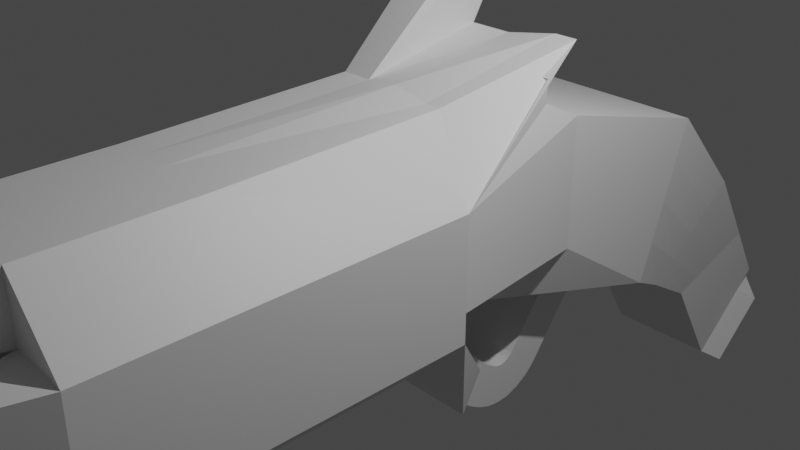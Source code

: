 # Source: GAME_GYN.blend  (saved by Blender 3.6.13; exported with 4.5.12 LTS)
import bpy
from mathutils import Matrix  # noqa: F401  (used for matrix-valued properties, if any)

bpy.ops.wm.read_factory_settings(use_empty=True)
scene = bpy.context.scene
scene.name = 'Scene'

# ---- collections
col_collection = bpy.data.collections.new('Collection'); scene.collection.children.link(col_collection)

# ---- materials (node trees are filled in below, after node groups)
mat_material = bpy.data.materials.new('Material')
mat_material.alpha_threshold = 0.0
mat_material.use_transparent_shadow = False
mat_material.roughness = 0.5
mat_material.line_color = (0.0, 0.0, 0.0, 1.0)

# ---- material node trees
mat_material.use_nodes = True; mat_material.node_tree.nodes.clear()
_N = mat_material.node_tree.nodes; _L = mat_material.node_tree.links
n0 = _N.new('ShaderNodeOutputMaterial'); n0.name = 'Material Output'; n0.location = (300, 300)
n1 = _N.new('ShaderNodeBsdfPrincipled'); n1.name = 'Principled BSDF'; n1.location = (10, 300)
n1.distribution = 'GGX'
n1.subsurface_method = 'RANDOM_WALK_SKIN'
n1.inputs[3].default_value = 1.45
n1.inputs[27].default_value = (0.0, 0.0, 0.0, 1.0)
n1.inputs[28].default_value = 1.0
_L.new(n1.outputs[0], n0.inputs[0])
n0.is_active_output = True

# ---- world
world_world = bpy.data.worlds.new('World'); scene.world = world_world
world_world.use_nodes = True; world_world.node_tree.nodes.clear()
_N = world_world.node_tree.nodes; _L = world_world.node_tree.links
n0 = _N.new('ShaderNodeOutputWorld'); n0.name = 'World Output'; n0.location = (300, 300)
n1 = _N.new('ShaderNodeBackground'); n1.name = 'Background'; n1.location = (10, 300)
n1.inputs[0].default_value = (0.05088, 0.05088, 0.05088, 1.0)
_L.new(n1.outputs[0], n0.inputs[0])
n0.is_active_output = True
world_world.color = (0.05088, 0.05088, 0.05088)
world_world.use_sun_shadow = False
world_world.sun_shadow_jitter_overblur = 0.0

# ---- cameras
cam_camera = bpy.data.cameras.new('Camera')
cam_camera.clip_end = 100.0
cam_camera.ortho_scale = 7.314

# ---- lights
light_light = bpy.data.lights.new('Light', 'POINT')
light_light.transmission_factor = 0.0
light_light.energy = 1000.0
light_light.shadow_soft_size = 0.1
light_light.shadow_maximum_resolution = 0.006
light_light.use_absolute_resolution = True

# ---- meshes
me_cube = bpy.data.meshes.new('Cube')
me_cube.from_pydata([(1.0, 1.5, 1.0), (0.6746, -0.08685, -0.6885), (0.6746, -3.092, 0.6733), (0.6746, -2.64, -0.6885), (-1.0, 1.5, 1.0), (-0.6872, -0.08685, -0.6885), (-0.6872, -3.092, 0.6733), (-0.6872, -2.64, -0.6885), (0.6746, -2.64, 1.354), (-0.6872, -2.64, 1.354), (0.5935, -0.04779, 1.358), (-0.7315, -0.04779, 1.391), (-0.6872, -0.4273, -1.369), (-0.6872, -2.64, -1.369), (0.6746, -0.4273, -1.369), (0.6746, -2.64, -1.369), (0.8226, 4.921, -3.386), (-0.5221, 4.921, -3.386), (0.8226, 5.91, -2.475), (-0.5221, 5.91, -2.475), (-1.368, -0.4273, -0.6885), (-1.368, -1.789, -0.6885), (-1.368, -2.667, 0.6733), (-1.368, -0.4273, 0.6733), (1.355, -0.4273, 0.6733), (1.355, -0.4273, -0.6885), (1.355, -2.667, 0.6733), (1.355, -1.789, -0.6885), (-0.6872, -5.194, -0.6885), (-0.6872, -4.369, 0.6733), (-1.368, -5.194, -0.6885), (-1.368, -4.369, 0.6733), (-0.6872, -0.4273, -1.369), (0.6746, -0.4273, -1.369), (-1.0, 3.56, 0.4289), (-0.5221, 5.473, -1.765), (-0.5221, 4.197, -2.19), (-1.0, 2.952, -1.476), (0.8226, 4.197, -2.19), (1.0, 2.952, -1.476), (1.0, 3.56, 0.4289), (0.8226, 5.473, -1.765), (0.6746, -4.369, 0.6733), (0.6746, -5.194, -0.6885), (1.355, -4.369, 0.6733), (1.355, -5.194, -0.6885), (0.6746, -4.342, 0.6733), (-0.6872, -4.342, 0.6733), (0.6746, -4.342, 1.354), (-0.6872, -4.342, 1.354), (-0.6872, -4.342, -0.6885), (0.6746, -4.342, -0.6885), (-0.6872, -4.342, -1.369), (0.6746, -4.342, -1.369), (-1.0, 1.0, 1.25), (-1.0, 1.0, 1.5), (-1.0, 1.557, 1.75), (0.881, 1.557, 1.744), (1.0, 1.0, 1.5), (1.0, 1.0, 1.25), (0.6746, -5.194, 0.8435), (0.6746, -5.194, 1.014), (0.6746, -5.194, 1.184), (-0.6872, -5.194, 1.184), (-0.6872, -5.194, 1.014), (-0.6872, -5.194, 0.8435), (1.0, 1.5, 0.5), (1.0, 1.5, 0.0), (1.0, 1.5, -0.5), (-0.6872, -2.667, -0.3481), (-0.6872, -2.667, -0.007626), (-0.6872, -2.667, 0.3328), (0.6746, -2.667, 0.3328), (0.6746, -2.667, -0.007626), (0.6746, -2.667, -0.3481), (-1.0, 1.5, 0.5), (-1.0, 1.5, 0.0), (-1.0, 1.5, -0.5), (0.8226, 5.663, -2.703), (0.8226, 5.416, -2.931), (0.8226, 5.168, -3.159), (-0.5221, 5.663, -2.703), (-0.5221, 5.416, -2.931), (-0.5221, 5.168, -3.159), (-1.368, -2.667, -0.3481), (-1.368, -2.667, -0.007626), (-1.368, -2.667, 0.3328), (-1.368, -0.4273, 0.3328), (-1.368, -0.4273, -0.007626), (-1.368, -0.4273, -0.3481), (1.355, -0.4273, 0.3328), (1.355, -0.4273, -0.007626), (1.355, -0.4273, -0.3481), (1.355, -2.667, 0.3328), (1.355, -2.667, -0.007626), (1.355, -2.667, -0.3481), (-0.6872, -4.369, -0.3481), (-0.6872, -4.369, -0.007626), (-0.6872, -4.369, 0.3328), (-1.368, -4.369, -0.3481), (-1.368, -4.369, -0.007626), (-1.368, -4.369, 0.3328), (1.0, 3.104, -1.0), (1.0, 3.256, -0.5238), (1.0, 3.408, -0.04747), (0.8226, 4.516, -2.084), (0.8226, 4.835, -1.977), (0.8226, 5.154, -1.871), (-1.0, 3.408, -0.04747), (-1.0, 3.256, -0.5238), (-1.0, 3.104, -1.0), (-0.5221, 5.154, -1.871), (-0.5221, 4.835, -1.977), (-0.5221, 4.516, -2.084), (0.6746, -4.369, 0.3328), (0.6746, -4.369, -0.007626), (0.6746, -4.369, -0.3481), (1.355, -4.369, 0.3328), (1.355, -4.369, -0.007626), (1.355, -4.369, -0.3481), (1.0, 0.1965, -1.435), (1.0, 0.07593, -1.654), (1.0, -0.04467, -1.873), (-1.0, -0.04467, -1.873), (-1.0, 0.07593, -1.654), (-1.0, 0.1965, -1.435), (-0.6872, -5.194, -0.8587), (-0.6872, -5.194, -1.029), (-0.6872, -5.194, -1.199), (0.6746, -5.194, -1.199), (0.6746, -5.194, -1.029), (0.6746, -5.194, -0.8587), (0.5, 1.5, -1.0), (0.0, 1.5, -1.0), (-0.5, 1.5, -1.0), (0.3341, -2.64, 0.6733), (-0.006331, -2.64, 0.6733), (-0.3468, -2.64, 0.6733), (-0.3468, -2.64, -0.6885), (-0.006331, -2.64, -0.6885), (0.3341, -2.64, -0.6885), (-0.5, 1.5, 1.0), (0.0, 1.5, 1.0), (0.5, 1.5, 1.0), (0.3341, -2.64, 1.354), (-0.006331, -2.64, 1.354), (-0.3468, -2.64, 1.354), (-0.3806, -0.04779, 1.393), (-0.006331, -0.04779, 1.439), (0.4152, -0.04779, 1.358), (0.3341, -0.4273, -1.369), (-0.006331, -0.4273, -1.369), (-0.3468, -0.4273, -1.369), (-0.3468, -2.64, -1.369), (-0.006331, -2.64, -1.369), (0.3341, -2.64, -1.369), (0.4864, 4.921, -3.386), (0.1503, 4.921, -3.386), (-0.1859, 4.921, -3.386), (-0.1859, 5.91, -2.475), (0.1503, 5.91, -2.475), (0.4864, 5.91, -2.475), (0.5, 3.56, 0.4289), (0.0, 3.56, 0.4289), (-0.5, 3.56, 0.4289), (0.4864, 5.473, -1.765), (0.1503, 5.473, -1.765), (-0.1859, 5.473, -1.765), (-0.5, 2.952, -1.476), (0.0, 2.952, -1.476), (0.5, 2.952, -1.476), (-0.1859, 4.197, -2.19), (0.1503, 4.197, -2.19), (0.4864, 4.197, -2.19), (0.3341, -4.342, 0.6733), (-0.006331, -4.342, 0.6733), (-0.3468, -4.342, 0.6733), (0.3341, -4.342, 1.354), (-0.006331, -4.342, 1.354), (-0.3468, -4.342, 1.354), (-0.3468, -4.342, -0.6885), (-0.006331, -4.342, -0.6885), (0.3341, -4.342, -0.6885), (-0.3468, -4.342, -1.369), (-0.006331, -4.342, -1.369), (0.3341, -4.342, -1.369), (0.3341, -5.194, 0.8435), (-0.006331, -5.194, 0.8435), (-0.3468, -5.194, 0.8435), (0.3341, -5.194, 1.014), (-0.006331, -5.194, 1.014), (-0.3468, -5.194, 1.014), (0.3341, -5.194, 1.184), (-0.006331, -5.194, 1.184), (-0.3468, -5.194, 1.184), (-0.5, 1.0, 1.25), (0.0, 1.0, 1.25), (0.5, 1.0, 1.25), (-0.5, 1.0, 1.5), (0.0, 1.0, 1.5), (0.5, 1.0, 1.5), (-0.5, 1.557, 1.625), (0.0, 1.557, 1.625), (0.619, 1.557, 1.744), (-0.3497, 5.152, -3.545), (0.1503, 5.152, -3.545), (0.6503, 5.152, -3.545), (-0.3497, 5.52, -3.206), (0.1503, 5.52, -3.206), (0.6503, 5.52, -3.206), (-0.3497, 5.888, -2.867), (0.1503, 5.888, -2.867), (0.6503, 5.888, -2.867), (0.3341, -1.789, -0.3481), (-0.006331, -1.789, -0.3481), (-0.3468, -1.789, -0.3481), (0.3341, -1.789, -0.007626), (-0.006331, -1.789, -0.007626), (-0.3468, -1.789, -0.007626), (0.3341, -1.789, 0.3328), (-0.006331, -1.789, 0.3328), (-0.3468, -1.789, 0.3328), (-0.3468, -5.194, -0.8587), (-0.006331, -5.194, -0.8587), (0.3341, -5.194, -0.8587), (-0.3468, -5.194, -1.029), (-0.006331, -5.194, -1.029), (0.3341, -5.194, -1.029), (-0.3468, -5.194, -1.199), (-0.006331, -5.194, -1.199), (0.3341, -5.194, -1.199), (0.5, 0.1965, -1.435), (-6.098e-17, 0.1965, -1.435), (-0.5, 0.1965, -1.435), (0.5, 0.07593, -1.654), (-0.5, 0.3618, -1.526), (-0.5, 0.07593, -1.654), (0.5, -0.04467, -1.873), (-7.418e-18, -0.04467, -1.873), (-0.5, -0.04467, -1.873), (-1.065, 1.88, 2.054), (-0.5497, 1.88, 2.056), (-1.067, 1.557, 2.535), (-0.5517, 1.557, 2.538), (-1.067, 1.88, 2.535), (-0.5517, 1.88, 2.538), (-1.438, 0.3552, 0.6454), (1.128, -5.194, 0.6733), (0.9015, -5.194, 0.6733), (0.9015, -5.194, 0.3328), (1.128, -5.194, 0.3328), (0.9015, -5.194, -0.007626), (1.128, -5.194, -0.007626), (0.9015, -5.194, -0.3481), (1.128, -5.194, -0.3481), (-0.9142, -5.194, 0.6733), (-1.141, -5.194, 0.6733), (-1.141, -5.194, -0.6885), (-0.9142, -5.194, -0.6885), (-0.9142, -5.194, -0.3481), (-1.141, -5.194, -0.3481), (-0.9142, -5.194, -0.007626), (-1.141, -5.194, -0.007626), (-0.9142, -5.194, 0.3328), (-1.141, -5.194, 0.3328), (0.0, 0.09662, -1.947), (-0.5, 0.09662, -1.947), (-0.5, 0.2953, -1.775), (-0.5, 0.1747, -1.994), (-5.513e-09, 0.1747, -1.994), (-2.98e-08, 0.2946, -2.096), (-0.5, 0.2946, -2.096), (0.5, 0.1747, -1.994), (-0.5, 0.4159, -1.556), (0.5, 0.2953, -1.775), (0.5, 0.4159, -1.556), (-0.5, 0.5428, -1.631), (0.5, 0.3618, -1.526), (-5.513e-09, 0.3618, -1.526), (-0.5, 0.1206, -1.964), (-5.513e-09, 0.1206, -1.964), (0.5, 0.1206, -1.964), (0.5, 0.2412, -1.745), (-0.5, 0.2412, -1.745), (0.5, 0.1602, -1.7), (-4.47e-08, 0.6877, -1.716), (-0.5, 0.6877, -1.716), (-5.513e-09, 0.4159, -1.556), (-0.5, 0.1602, -1.7), (-0.5, 0.03957, -1.919), (-7.418e-18, 0.03957, -1.919), (-4.47e-08, 0.776, -1.719), (-0.5, 0.776, -1.719), (0.5, 0.03957, -1.919), (-0.5, 0.2808, -1.481), (-6.098e-17, 0.2808, -1.481), (0.5, 0.2808, -1.481), (-0.5, 0.4959, -1.601), (-0.5, 0.3616, -1.811), (0.5, 0.3616, -1.811), (0.5, 0.2272, -2.022), (-0.5, 0.6074, -1.676), (-1.002e-08, 0.2272, -2.022), (-0.5, 0.2272, -2.022), (-1.002e-08, 0.4959, -1.601), (0.5, 0.4959, -1.601), (-0.5, 0.4005, -1.836), (0.5, 0.4005, -1.836), (0.5, 0.2581, -2.042), (-0.5, 0.6778, -1.734), (-1.277e-08, 0.2581, -2.042), (-0.5, 0.2581, -2.042), (-1.277e-08, 0.5428, -1.631), (0.5, 0.5428, -1.631), (-0.5, 0.4512, -1.871), (0.5, 0.4512, -1.871), (0.5, 0.2949, -2.066), (-0.5, 0.7278, -1.783), (-1.645e-08, 0.2949, -2.066), (-0.5, 0.2949, -2.066), (-1.645e-08, 0.6074, -1.676), (0.5, 0.6074, -1.676), (-0.5, 0.5034, -1.913), (0.5, 0.5034, -1.913), (0.5, 0.3291, -2.092), (-0.5, 0.7601, -1.821), (-1.645e-08, 0.3291, -2.092), (-0.5, 0.3291, -2.092), (-1.645e-08, 0.6778, -1.734), (0.5, 0.6778, -1.734), (-0.5, 0.543, -1.952), (0.5, 0.543, -1.952), (0.5, 0.3581, -2.12), (-0.5, 0.8619, -1.912), (-9.876e-09, 0.3581, -2.12), (-0.5, 0.3581, -2.12), (-9.876e-09, 0.7278, -1.783), (0.5, 0.7278, -1.783), (-0.5, 0.5955, -2.009), (0.5, 0.5955, -2.009), (0.5, 0.4308, -2.197), (-0.5, 0.9088, -1.946), (-9.876e-09, 0.4308, -2.197), (-0.5, 0.4308, -2.197), (-9.876e-09, 0.7601, -1.821), (0.5, 0.7601, -1.821), (-0.5, 0.7189, -2.117), (0.5, 0.7189, -2.117), (0.5, 0.5759, -2.322), (-0.5, 0.963, -1.978), (-9.876e-09, 0.5759, -2.322), (-0.5, 0.5759, -2.322), (-9.876e-09, 0.8619, -1.912), (0.5, 0.8619, -1.912), (-0.5, 0.7829, -2.162), (0.5, 0.7829, -2.162), (0.5, 0.6571, -2.378), (-0.5, 1.002, -1.998), (-5.66e-10, 0.6571, -2.378), (-0.5, 0.6571, -2.378), (-5.66e-10, 0.9088, -1.946), (0.5, 0.9088, -1.946), (-0.5, 0.8519, -2.202), (0.5, 0.8519, -2.202), (0.5, 0.7407, -2.426), (-5.66e-10, 0.7407, -2.426), (-0.5, 0.7407, -2.426), (-5.66e-10, 0.963, -1.978), (0.5, 0.963, -1.978), (-0.5, 0.91, -2.231), (0.5, 0.91, -2.231), (0.5, 0.8178, -2.463), (-0.5, 1.047, -2.016), (-5.66e-10, 0.8178, -2.463), (-0.5, 0.8178, -2.463), (-5.66e-10, 1.002, -1.998), (0.5, 1.002, -1.998), (-0.5, 1.017, -2.008), (-0.5, 0.9628, -2.252), (0.5, 0.9628, -2.252), (0.5, 0.9085, -2.496), (-0.5, 1.078, -2.022), (-5.66e-10, 0.9085, -2.496), (-0.5, 0.9085, -2.496), (-5.66e-10, 1.017, -2.008), (0.5, 1.017, -2.008), (-0.5, 1.022, -2.265), (0.5, 1.022, -2.265), (0.5, 0.9982, -2.514), (-0.5, 1.103, -2.025), (-5.66e-10, 0.9982, -2.514), (-0.5, 0.9982, -2.514), (-5.66e-10, 1.047, -2.016), (0.5, 1.047, -2.016), (-0.5, 1.089, -2.272), (0.5, 1.089, -2.272), (0.5, 1.099, -2.521), (-0.5, 1.12, -2.022), (-5.66e-10, 1.099, -2.521), (-0.5, 1.099, -2.521), (-5.66e-10, 1.078, -2.022), (0.5, 1.078, -2.022), (-0.5, 1.161, -2.268), (0.5, 1.161, -2.268), (0.5, 1.219, -2.512), (-0.5, 1.152, -2.016), (-5.66e-10, 1.219, -2.512), (-0.5, 1.219, -2.512), (-5.66e-10, 1.103, -2.025), (0.5, 1.103, -2.025), (-0.5, 1.199, -2.259), (0.5, 1.199, -2.259), (0.5, 1.278, -2.497), (-0.5, 1.209, -1.99), (-1.735e-09, 1.278, -2.497), (-0.5, 1.278, -2.497), (-1.735e-09, 1.12, -2.022), (0.5, 1.12, -2.022), (-0.5, 1.273, -2.235), (0.5, 1.273, -2.235), (0.5, 1.393, -2.454), (2.884e-09, 1.393, -2.454), (-0.5, 1.393, -2.454), (2.884e-09, 1.152, -2.016), (0.5, 1.152, -2.016), (-0.5, 1.368, -2.182), (0.5, 1.368, -2.182), (0.5, 1.528, -2.375), (-0.5, 1.27, -1.938), (2.884e-09, 1.528, -2.375), (-0.5, 1.528, -2.375), (2.884e-09, 1.209, -1.99), (0.5, 1.209, -1.99), (-0.5, 1.24, -1.966), (-0.5, 1.422, -2.138), (0.5, 1.422, -2.138), (0.5, 1.603, -2.31), (-0.5, 2.059, -0.8375), (-5.356e-09, 1.603, -2.31), (-0.5, 1.603, -2.31), (-5.356e-09, 1.24, -1.966), (0.5, 1.24, -1.966), (-0.5, 1.474, -2.083), (0.5, 1.474, -2.083), (0.5, 1.677, -2.229), (-5.356e-09, 1.677, -2.229), (-0.5, 1.677, -2.229), (-5.356e-09, 1.27, -1.938), (0.5, 1.27, -1.938), (-0.5, 2.262, -0.9831), (0.5, 2.262, -0.9831), (0.5, 2.465, -1.129), (-5.356e-09, 2.262, -0.9831), (-5.356e-09, 2.465, -1.129), (-0.5, 2.465, -1.129), (-5.356e-09, 2.059, -0.8375), (0.5, 2.059, -0.8375), (-0.1689, 0.6032, -0.9478), (-0.0853, 0.8541, -0.9478), (-0.1689, 0.8541, -0.9478), (-0.001652, 0.8541, -0.9478), (0.08199, 0.6032, -0.9478), (-0.2333, -0.08685, -0.6885), (0.08199, 0.8541, -0.9478), (0.2206, -0.08685, -0.6885), (-0.0853, 0.6032, -0.9478), (-0.001652, 0.6032, -0.9478), (-0.5624, 0.9711, -0.8962), (-0.6248, 0.4421, -0.7923), (-0.4603, -2.791, 0.6733), (-0.5737, -2.942, 0.6733), (0.4476, -2.64, -0.6885), (0.5611, -2.64, -0.6885), (0.6667, 1.5, 1.0), (0.8333, 1.5, 1.0), (-0.4603, -2.64, 1.354), (-0.5737, -2.64, 1.354), (0.4746, -0.04779, 1.358), (0.5341, -0.04779, 1.358), (-0.4603, -0.4273, -1.369), (-0.5737, -0.4273, -1.369), (0.4476, -2.64, -1.369), (0.5611, -2.64, -1.369), (-0.298, 4.921, -3.386), (-0.41, 4.921, -3.386), (0.5985, 5.91, -2.475), (0.7105, 5.91, -2.475), (-0.6667, 3.56, 0.4289), (-0.8333, 3.56, 0.4289), (-0.298, 5.473, -1.765), (-0.41, 5.473, -1.765), (0.6667, 2.952, -1.476), (0.8333, 2.952, -1.476), (0.5985, 4.197, -2.19), (0.7105, 4.197, -2.19), (-0.4603, -4.342, 0.6733), (-0.5737, -4.342, 0.6733), (-0.4603, -4.342, 1.354), (-0.5737, -4.342, 1.354), (0.4476, -4.342, -0.6885), (0.5611, -4.342, -0.6885), (0.4476, -4.342, -1.369), (0.5611, -4.342, -1.369), (-0.4603, -5.194, 0.8435), (-0.5737, -5.194, 0.8435), (-0.4603, -5.194, 1.014), (-0.5737, -5.194, 1.014), (-0.4603, -5.194, 1.184), (-0.5737, -5.194, 1.184), (0.6667, 1.0, 1.25), (0.8333, 1.0, 1.25), (0.6667, 1.0, 1.5), (0.8333, 1.0, 1.5), (0.7063, 1.557, 1.744), (0.7937, 1.557, 1.744), (0.8169, 5.152, -3.545), (0.9836, 5.152, -3.545), (0.8169, 5.52, -3.206), (0.9836, 5.52, -3.206), (0.8169, 5.888, -2.867), (0.9836, 5.888, -2.867), (-0.4603, -2.082, -0.3481), (-0.5737, -2.374, -0.3481), (-0.4603, -2.082, -0.007626), (-0.5737, -2.374, -0.007626), (-0.4603, -2.082, 0.3328), (-0.5737, -2.374, 0.3328), (0.4476, -5.194, -0.8587), (0.5611, -5.194, -0.8587), (0.4476, -5.194, -1.029), (0.5611, -5.194, -1.029), (0.4476, -5.194, -1.199), (0.5611, -5.194, -1.199), (-0.6667, -0.04467, -1.873), (-0.8333, -0.04467, -1.873), (0.6164, 0.4421, -0.7923), (0.5582, 0.9711, -0.8962), (0.5611, -2.942, 0.6733), (0.4476, -2.791, 0.6733), (-0.5737, -2.64, -0.6885), (-0.4603, -2.64, -0.6885), (-0.8333, 1.5, 1.0), (-0.6667, 1.5, 1.0), (0.5611, -2.64, 1.354), (0.4476, -2.64, 1.354), (-0.6145, -0.04779, 1.392), (-0.4976, -0.04779, 1.392), (0.5611, -0.4273, -1.369), (0.4476, -0.4273, -1.369), (-0.5737, -2.64, -1.369), (-0.4603, -2.64, -1.369), (0.7105, 4.921, -3.386), (0.5985, 4.921, -3.386), (-0.41, 5.91, -2.475), (-0.298, 5.91, -2.475), (0.8333, 3.56, 0.4289), (0.6667, 3.56, 0.4289), (0.7105, 5.473, -1.765), (0.5985, 5.473, -1.765), (-0.8333, 2.952, -1.476), (-0.6667, 2.952, -1.476), (-0.41, 4.197, -2.19), (-0.298, 4.197, -2.19), (0.5611, -4.342, 0.6733), (0.4476, -4.342, 0.6733), (0.5611, -4.342, 1.354), (0.4476, -4.342, 1.354), (-0.5737, -4.342, -0.6885), (-0.4603, -4.342, -0.6885), (-0.5737, -4.342, -1.369), (-0.4603, -4.342, -1.369), (0.5611, -5.194, 0.8435), (0.4476, -5.194, 0.8435), (0.5611, -5.194, 1.014), (0.4476, -5.194, 1.014), (0.5611, -5.194, 1.184), (0.4476, -5.194, 1.184), (-0.8333, 1.0, 1.25), (-0.6667, 1.0, 1.25), (-0.8333, 1.0, 1.5), (-0.6667, 1.0, 1.5), (-0.8333, 1.557, 1.708), (-0.6667, 1.557, 1.667), (-0.6831, 5.152, -3.545), (-0.5164, 5.152, -3.545), (-0.6831, 5.52, -3.206), (-0.5164, 5.52, -3.206), (-0.6831, 5.888, -2.867), (-0.5164, 5.888, -2.867), (0.5611, -2.374, -0.3481), (0.4476, -2.082, -0.3481), (0.5611, -2.374, -0.007626), (0.4476, -2.082, -0.007626), (0.5611, -2.374, 0.3328), (0.4476, -2.082, 0.3328), (-0.5737, -5.194, -0.8587), (-0.4603, -5.194, -0.8587), (-0.5737, -5.194, -1.029), (-0.4603, -5.194, -1.029), (-0.5737, -5.194, -1.199), (-0.4603, -5.194, -1.199), (0.8333, -0.04467, -1.873), (0.6667, -0.04467, -1.873), (-0.8933, 1.88, 2.055), (-0.7215, 1.88, 2.056), (-0.8953, 1.557, 2.536), (-0.7235, 1.557, 2.537), (-0.8953, 1.88, 2.536), (-0.7235, 1.88, 2.537), (-0.1689, 0.7705, -0.9478), (-0.1689, 0.6868, -0.9478), (0.08199, 0.6868, -0.9478), (0.08199, 0.7705, -0.9478), (-0.0853, 0.7705, -0.9478), (-0.0853, 0.6868, -0.9478), (-0.001652, 0.7705, -0.9478), (-0.001652, 0.6868, -0.9478), (-0.0853, 0.7705, -0.9478), (-0.0853, 0.6868, -0.9478), (-0.001652, 0.7705, -0.9478), (-0.001652, 0.6868, -0.9478), (-0.0853, 0.7704, -1.015), (-0.0853, 0.6869, -1.009), (-0.001652, 0.7704, -1.015), (-0.001652, 0.6869, -1.009), (-0.0853, 0.7683, -1.043), (-0.0853, 0.6849, -1.037), (-0.001652, 0.7683, -1.043), (-0.001652, 0.6849, -1.037), (-0.0853, 0.7661, -1.071), (-0.0853, 0.6835, -1.057), (-0.001652, 0.7661, -1.071), (-0.001652, 0.6835, -1.057), (-0.0853, 0.7614, -1.1), (-0.0853, 0.6788, -1.086), (-0.001652, 0.7614, -1.1), (-0.001652, 0.6788, -1.086), (-0.0853, 0.7559, -1.132), (-0.0853, 0.6744, -1.114), (-0.001652, 0.7559, -1.132), (-0.001652, 0.6744, -1.114), (-0.0853, 0.7502, -1.157), (-0.0853, 0.6698, -1.134), (-0.001652, 0.7502, -1.157), (-0.001652, 0.6698, -1.134), (-0.0853, 0.7427, -1.183), (-0.0853, 0.6624, -1.16), (-0.001652, 0.7427, -1.183), (-0.001652, 0.6624, -1.16), (-0.0853, 0.7383, -1.198), (-0.0853, 0.6592, -1.171), (-0.001652, 0.7383, -1.198), (-0.001652, 0.6592, -1.171), (-0.0853, 0.7272, -1.23), (-0.0853, 0.6509, -1.195), (-0.001652, 0.7272, -1.23), (-0.001652, 0.6509, -1.195), (-0.0853, 0.715, -1.257), (-0.0853, 0.6409, -1.218), (-0.001652, 0.715, -1.257), (-0.001652, 0.6409, -1.218), (-0.0853, 0.6918, -1.3), (-0.0853, 0.6223, -1.253), (-0.001652, 0.6918, -1.3), (-0.001652, 0.6223, -1.253), (-0.0853, 0.6695, -1.333), (-0.0853, 0.6041, -1.281), (-0.001652, 0.6695, -1.333), (-0.001652, 0.6041, -1.281), (-0.0853, 0.6533, -1.353), (-0.0853, 0.5879, -1.301), (-0.001652, 0.6533, -1.353), (-0.001652, 0.5879, -1.301), (-0.0853, 0.6402, -1.369), (-0.0853, 0.5822, -1.309), (-0.001652, 0.6402, -1.369), (-0.001652, 0.5822, -1.309), (-0.0853, 0.6274, -1.382), (-0.0853, 0.5739, -1.317), (-0.001652, 0.6274, -1.382), (-0.001652, 0.5739, -1.317), (-0.0853, 0.6082, -1.397), (-0.0853, 0.5628, -1.327), (-0.001652, 0.6082, -1.397), (-0.001652, 0.5628, -1.327), (-0.0853, 0.583, -1.413), (-0.0853, 0.5444, -1.339), (-0.001652, 0.583, -1.413), (-0.001652, 0.5444, -1.339), (-0.0853, 0.5444, -1.433), (-0.0853, 0.5143, -1.355), (-0.001652, 0.5444, -1.433), (-0.001652, 0.5143, -1.355), (-0.0853, 0.4934, -1.453), (-0.0853, 0.4632, -1.375), (-0.001652, 0.4934, -1.453), (-0.001652, 0.4632, -1.375), (-0.761, 4.733, -0.75), (-0.761, 3.436, -1.73), (0.9113, 3.436, -1.73), (0.9113, 4.733, -0.75), (-0.761, 3.76, -1.485), (-0.761, 4.084, -1.24), (-0.761, 4.409, -0.995), (0.9113, 4.409, -0.995), (0.9113, 4.084, -1.24), (0.9113, 3.76, -1.485), (0.4932, 3.436, -1.73), (0.07513, 3.436, -1.73), (-0.343, 3.436, -1.73), (-0.343, 4.733, -0.75), (0.07513, 4.733, -0.75), (0.4932, 4.733, -0.75), (-0.6217, 4.733, -0.75), (-0.4823, 4.733, -0.75), (0.7719, 3.436, -1.73), (0.6326, 3.436, -1.73), (-0.4823, 3.436, -1.73), (-0.6217, 3.436, -1.73), (0.6326, 4.733, -0.75), (0.7719, 4.733, -0.75)], [(33, 32)], [(526, 470, 6, 71), (601, 122, 14, 547), (74, 3, 43, 116), (111, 35, 19, 81), (545, 11, 9, 476), (547, 14, 15, 482), (27, 15, 14, 33, 25), (520, 486, 18, 78), (561, 36, 17, 484), (557, 41, 18, 486), (105, 38, 16, 80), (86, 22, 23, 87), (5, 7, 21, 20), (77, 5, 20, 89), (90, 24, 26, 93), (3, 1, 25, 27), (48, 44, 247, 248, 42, 46, 60, 61, 62), (264, 256, 31, 101), (21, 7, 28, 258, 257, 30), (84, 21, 30, 99), (31, 49, 9, 22), (68, 1, 39, 102), (706, 699, 38, 105), (474, 0, 40, 555), (720, 700, 41, 557), (468, 5, 37, 559), (718, 698, 36, 561), (75, 4, 34, 108), (703, 697, 35, 111), (116, 43, 45, 119, 254, 253), (3, 27, 45, 43), (48, 44, 26, 8), (93, 26, 44, 117), (575, 62, 48, 565), (476, 9, 49, 498), (537, 2, 46, 563), (599, 128, 52, 569), (482, 15, 53, 502), (539, 7, 50, 567), (563, 46, 60, 571), (571, 60, 61, 573), (573, 61, 62, 575), (541, 4, 54, 577), (577, 54, 55, 579), (579, 55, 56, 581), (27, 95, 119, 45), (95, 94, 118, 119), (94, 93, 117, 118), (247, 250, 117, 44), (250, 252, 118, 117), (252, 254, 119, 118), (698, 701, 113, 36), (701, 702, 112, 113), (702, 703, 111, 112), (5, 77, 110, 37), (77, 76, 109, 110), (76, 75, 108, 109), (700, 704, 107, 41), (704, 705, 106, 107), (705, 706, 105, 106), (0, 66, 104, 40), (66, 67, 103, 104), (67, 68, 102, 103), (258, 28, 96, 259, 260, 99, 30, 257), (260, 262, 100, 99), (262, 264, 101, 100), (1, 68, 92, 25), (68, 67, 91, 92), (25, 92, 95, 27), (92, 91, 94, 95), (91, 90, 93, 94), (4, 75, 87, 23), (75, 76, 88, 87), (76, 77, 89, 88), (21, 84, 89, 20), (84, 85, 88, 89), (85, 86, 87, 88), (41, 107, 78, 18), (107, 106, 79, 78), (106, 105, 80, 79), (551, 516, 80, 16), (516, 518, 79, 80), (518, 520, 78, 79), (36, 113, 83, 17), (113, 112, 82, 83), (112, 111, 81, 82), (2, 72, 114, 42), (72, 73, 115, 114), (73, 74, 116, 115), (7, 69, 96, 28), (22, 86, 85, 84, 99, 100, 101, 31), (539, 522, 69, 7), (522, 524, 70, 69), (524, 526, 71, 70), (567, 50, 126, 595), (595, 126, 127, 597), (597, 127, 128, 599), (25, 120, 1), (122, 121, 120, 25, 33, 14), (21, 13, 52, 30), (3, 51, 131, 43), (13, 7, 21), (529, 227, 230, 531), (227, 226, 229, 230), (226, 225, 228, 229), (527, 224, 227, 529), (224, 223, 226, 227), (223, 222, 225, 226), (499, 182, 224, 527), (182, 181, 223, 224), (181, 180, 222, 223), (592, 594, 219, 216), (216, 219, 220, 217), (217, 220, 221, 218), (590, 592, 216, 213), (213, 216, 217, 214), (214, 217, 218, 215), (471, 590, 213, 140), (140, 213, 214, 139), (139, 214, 215, 138), (586, 588, 210, 207), (207, 210, 211, 208), (208, 211, 212, 209), (584, 586, 207, 204), (204, 207, 208, 205), (205, 208, 209, 206), (483, 584, 204, 158), (158, 204, 205, 157), (157, 205, 206, 156), (511, 200, 203, 513), (200, 199, 202, 203), (199, 198, 201, 202), (509, 197, 200, 511), (197, 196, 199, 200), (196, 195, 198, 199), (473, 143, 197, 509), (143, 142, 196, 197), (142, 141, 195, 196), (505, 191, 194, 507), (191, 190, 193, 194), (190, 189, 192, 193), (503, 188, 191, 505), (188, 187, 190, 191), (187, 186, 189, 190), (495, 176, 188, 503), (176, 175, 187, 188), (175, 174, 186, 187), (471, 140, 182, 499), (140, 139, 181, 182), (139, 138, 180, 181), (550, 153, 183, 570), (153, 154, 184, 183), (154, 155, 185, 184), (531, 230, 185, 501), (230, 229, 184, 185), (229, 228, 183, 184), (469, 137, 176, 495), (137, 136, 175, 176), (136, 135, 174, 175), (544, 144, 177, 566), (144, 145, 178, 177), (145, 146, 179, 178), (507, 194, 179, 497), (194, 193, 178, 179), (193, 192, 177, 178), (716, 707, 173, 493), (707, 708, 172, 173), (708, 709, 171, 172), (536, 132, 170, 491), (132, 133, 169, 170), (133, 134, 168, 169), (714, 710, 167, 489), (710, 711, 166, 167), (711, 712, 165, 166), (542, 141, 164, 487), (141, 142, 163, 164), (142, 143, 162, 163), (489, 167, 159, 554), (167, 166, 160, 159), (166, 165, 161, 160), (493, 173, 156, 552), (173, 172, 157, 156), (172, 171, 158, 157), (588, 554, 159, 210), (210, 159, 160, 211), (211, 160, 161, 212), (479, 152, 153, 550), (152, 151, 154, 153), (151, 150, 155, 154), (477, 149, 144, 544), (149, 148, 145, 144), (148, 147, 146, 145), (533, 239, 152, 479), (239, 238, 151, 152), (238, 237, 150, 151), (594, 538, 135, 219), (219, 135, 136, 220), (220, 136, 137, 221), (513, 203, 149, 477), (203, 202, 148, 149), (202, 201, 147, 148), (67, 66, 90, 91), (24, 90, 66, 0), (29, 47, 65, 64, 63, 49, 31, 256, 255), (147, 241, 245, 243), (606, 243, 245, 608), (603, 240, 244, 607), (546, 147, 243, 606), (240, 11, 242, 244), (11, 240, 56), (581, 56, 240, 603), (147, 201, 241), (11, 23, 22, 9), (55, 23, 56), (54, 23, 55), (23, 54, 4), (59, 24, 0), (58, 24, 59), (57, 24, 58), (10, 24, 57), (24, 10, 8, 26), (23, 56, 11), (125, 20, 5), (123, 12, 32, 20, 125, 124), (32, 12, 13, 21, 20), (15, 27, 45, 53), (115, 116, 253, 251), (251, 253, 254, 252), (114, 115, 251, 249), (249, 251, 252, 250), (42, 114, 249, 248), (248, 249, 250, 247), (97, 98, 263, 261), (261, 263, 264, 262), (96, 97, 261, 259), (259, 261, 262, 260), (98, 29, 255, 263), (263, 255, 256, 264), (28, 126, 50, 7), (43, 131, 130, 129, 53, 45), (258, 257, 30, 52, 128, 127, 126, 28), (71, 6, 29, 98, 97, 96, 69, 70), (125, 5, 462, 464, 1, 120, 231, 232, 233), (121, 122, 601, 602, 237, 234, 231, 120), (232, 231, 296, 295), (123, 124, 125, 233, 236, 239, 533, 534), (290, 289, 279, 280), (280, 279, 268, 269), (278, 277, 275, 287), (281, 280, 269, 272), (279, 283, 267, 268), (282, 281, 272, 274), (283, 235, 273, 267), (275, 274, 299, 305), (274, 272, 300, 299), (289, 288, 283, 279), (288, 294, 235, 283), (295, 296, 277, 278), (293, 290, 280, 281), (294, 295, 278, 235), (284, 293, 281, 282), (277, 282, 274, 275), (235, 278, 287, 273), (236, 233, 294, 288), (231, 234, 284, 296), (233, 232, 295, 294), (237, 238, 290, 293), (238, 239, 289, 290), (239, 236, 288, 289), (234, 237, 293, 284), (296, 284, 282, 277), (300, 302, 310, 308), (304, 305, 313, 312), (273, 287, 304, 297), (269, 268, 303, 302), (267, 273, 297, 298), (287, 275, 305, 304), (272, 269, 302, 300), (268, 267, 298, 303), (312, 313, 321, 320), (306, 276, 301, 314), (303, 298, 306, 311), (299, 300, 308, 307), (305, 299, 307, 313), (297, 304, 312, 276), (302, 303, 311, 310), (298, 297, 276, 306), (301, 320, 328, 309), (321, 315, 323, 329), (308, 310, 318, 316), (311, 306, 314, 319), (307, 308, 316, 315), (313, 307, 315, 321), (276, 312, 320, 301), (310, 311, 319, 318), (323, 324, 332, 331), (327, 322, 330, 335), (318, 319, 327, 326), (314, 301, 309, 322), (320, 321, 329, 328), (316, 318, 326, 324), (319, 314, 322, 327), (315, 316, 324, 323), (332, 334, 342, 340), (336, 337, 345, 344), (329, 323, 331, 337), (309, 328, 336, 317), (326, 327, 335, 334), (322, 309, 317, 330), (328, 329, 337, 336), (324, 326, 334, 332), (338, 325, 333, 346), (342, 343, 351, 350), (335, 330, 338, 343), (331, 332, 340, 339), (337, 331, 339, 345), (317, 336, 344, 325), (334, 335, 343, 342), (330, 317, 325, 338), (333, 352, 360, 341), (353, 347, 355, 361), (344, 345, 353, 352), (340, 342, 350, 348), (343, 338, 346, 351), (339, 340, 348, 347), (345, 339, 347, 353), (325, 344, 352, 333), (359, 354, 362, 366), (356, 358, 365, 364), (350, 351, 359, 358), (346, 333, 341, 354), (352, 353, 361, 360), (348, 350, 358, 356), (351, 346, 354, 359), (347, 348, 356, 355), (367, 368, 376, 375), (362, 349, 357, 369), (355, 356, 364, 363), (361, 355, 363, 368), (341, 360, 367, 349), (358, 359, 366, 365), (354, 341, 349, 362), (360, 361, 368, 367), (374, 369, 378, 383), (371, 373, 382, 380), (364, 365, 373, 371), (366, 362, 369, 374), (363, 364, 371, 370), (368, 363, 370, 376), (349, 367, 375, 357), (365, 366, 374, 373), (384, 385, 393, 392), (378, 377, 372, 386), (370, 371, 380, 379), (376, 370, 379, 385), (357, 375, 384, 377), (373, 374, 383, 382), (369, 357, 377, 378), (375, 376, 385, 384), (390, 391, 399, 398), (372, 392, 400, 381), (380, 382, 390, 388), (383, 378, 386, 391), (379, 380, 388, 387), (385, 379, 387, 393), (377, 384, 392, 372), (382, 383, 391, 390), (401, 395, 403, 409), (395, 396, 404, 403), (386, 372, 381, 394), (392, 393, 401, 400), (388, 390, 398, 396), (391, 386, 394, 399), (387, 388, 396, 395), (393, 387, 395, 401), (404, 406, 414, 412), (408, 409, 417, 416), (381, 400, 408, 389), (398, 399, 407, 406), (394, 381, 389, 402), (400, 401, 409, 408), (396, 398, 406, 404), (399, 394, 402, 407), (416, 417, 424, 423), (410, 397, 405, 418), (407, 402, 410, 415), (403, 404, 412, 411), (409, 403, 411, 417), (389, 408, 416, 397), (406, 407, 415, 414), (402, 389, 397, 410), (405, 423, 431, 413), (424, 419, 426, 432), (412, 414, 421, 420), (415, 410, 418, 422), (411, 412, 420, 419), (417, 411, 419, 424), (397, 416, 423, 405), (414, 415, 422, 421), (430, 425, 434, 439), (427, 429, 438, 436), (421, 422, 430, 429), (418, 405, 413, 425), (423, 424, 432, 431), (420, 421, 429, 427), (422, 418, 425, 430), (419, 420, 427, 426), (440, 441, 448, 447), (434, 433, 428, 442), (426, 427, 436, 435), (432, 426, 435, 441), (413, 431, 440, 433), (429, 430, 439, 438), (425, 413, 433, 434), (431, 432, 441, 440), (445, 446, 454, 453), (428, 447, 455, 437), (436, 438, 445, 444), (439, 434, 442, 446), (435, 436, 444, 443), (441, 435, 443, 448), (433, 440, 447, 428), (438, 439, 446, 445), (456, 450, 451, 453, 452, 455), (455, 452, 453, 454, 449, 437), (442, 428, 437, 449), (447, 448, 456, 455), (444, 445, 453, 451), (446, 442, 449, 454), (443, 444, 451, 450), (448, 443, 450, 456), (1, 461, 611, 535), (614, 616, 466, 465), (610, 614, 465, 457), (466, 464, 462, 465), (616, 611, 461, 466), (461, 1, 464, 466), (465, 462, 5, 457), (468, 610, 457, 5), (132, 463, 460, 458, 459, 134, 133), (536, 612, 463, 132), (535, 611, 612, 536), (134, 459, 609, 467), (467, 609, 610, 468), (460, 463, 612, 615), (615, 612, 611, 616), (459, 458, 613, 609), (609, 613, 614, 610), (458, 460, 615, 613), (614, 613, 617, 618), (201, 582, 604, 241), (582, 581, 603, 604), (11, 545, 605, 242), (545, 546, 606, 605), (241, 604, 608, 245), (604, 603, 607, 608), (242, 605, 607, 244), (605, 606, 608, 607), (57, 514, 478, 10), (514, 513, 477, 478), (72, 2, 537, 593), (593, 537, 538, 594), (123, 534, 480, 12), (534, 533, 479, 480), (10, 478, 543, 8), (478, 477, 544, 543), (12, 480, 549, 13), (480, 479, 550, 549), (81, 19, 553, 587), (587, 553, 554, 588), (38, 494, 551, 16), (494, 493, 552, 551), (35, 490, 553, 19), (490, 489, 554, 553), (4, 541, 488, 34), (541, 542, 487, 488), (697, 713, 490, 35), (713, 714, 489, 490), (1, 535, 492, 39), (535, 536, 491, 492), (699, 715, 494, 38), (715, 716, 493, 494), (63, 508, 498, 49), (508, 507, 497, 498), (8, 543, 565, 48), (543, 544, 566, 565), (6, 470, 496, 47), (470, 469, 495, 496), (129, 532, 502, 53), (532, 531, 501, 502), (13, 549, 569, 52), (549, 550, 570, 569), (3, 472, 500, 51), (472, 471, 499, 500), (47, 496, 504, 65), (496, 495, 503, 504), (65, 504, 506, 64), (504, 503, 505, 506), (64, 506, 508, 63), (506, 505, 507, 508), (0, 474, 510, 59), (474, 473, 509, 510), (59, 510, 512, 58), (510, 509, 511, 512), (58, 512, 514, 57), (512, 511, 513, 514), (17, 83, 583, 484), (484, 583, 584, 483), (83, 82, 585, 583), (583, 585, 586, 584), (82, 81, 587, 585), (585, 587, 588, 586), (3, 74, 589, 472), (472, 589, 590, 471), (74, 73, 591, 589), (589, 591, 592, 590), (73, 72, 593, 591), (591, 593, 594, 592), (51, 500, 528, 131), (500, 499, 527, 528), (131, 528, 530, 130), (528, 527, 529, 530), (130, 530, 532, 129), (530, 529, 531, 532), (225, 598, 600, 228), (598, 597, 599, 600), (222, 596, 598, 225), (596, 595, 597, 598), (180, 568, 596, 222), (568, 567, 595, 596), (218, 221, 525, 523), (523, 525, 526, 524), (215, 218, 523, 521), (521, 523, 524, 522), (138, 215, 521, 540), (540, 521, 522, 539), (209, 212, 519, 517), (517, 519, 520, 518), (206, 209, 517, 515), (515, 517, 518, 516), (156, 206, 515, 552), (552, 515, 516, 551), (198, 580, 582, 201), (580, 579, 581, 582), (195, 578, 580, 198), (578, 577, 579, 580), (141, 542, 578, 195), (542, 541, 577, 578), (189, 574, 576, 192), (574, 573, 575, 576), (186, 572, 574, 189), (572, 571, 573, 574), (174, 564, 572, 186), (564, 563, 571, 572), (138, 540, 568, 180), (540, 539, 567, 568), (155, 481, 501, 185), (481, 482, 502, 501), (228, 600, 570, 183), (600, 599, 569, 570), (135, 538, 564, 174), (538, 537, 563, 564), (146, 475, 497, 179), (475, 476, 498, 497), (192, 576, 566, 177), (576, 575, 565, 566), (709, 717, 562, 171), (717, 718, 561, 562), (134, 467, 560, 168), (467, 468, 559, 560), (712, 719, 558, 165), (719, 720, 557, 558), (143, 473, 556, 162), (473, 474, 555, 556), (165, 558, 485, 161), (558, 557, 486, 485), (171, 562, 483, 158), (562, 561, 484, 483), (212, 161, 485, 519), (519, 485, 486, 520), (150, 548, 481, 155), (548, 547, 482, 481), (147, 546, 475, 146), (546, 545, 476, 475), (237, 602, 548, 150), (602, 601, 547, 548), (221, 137, 469, 525), (525, 469, 470, 526), (613, 615, 619, 617), (616, 614, 618, 620), (615, 616, 620, 619), (622, 621, 625, 626), (628, 626, 630, 632), (624, 622, 626, 628), (623, 624, 628, 627), (621, 623, 627, 625), (629, 631, 635, 633), (627, 628, 632, 631), (625, 627, 631, 629), (626, 625, 629, 630), (636, 634, 638, 640), (630, 629, 633, 634), (632, 630, 634, 636), (631, 632, 636, 635), (639, 640, 644, 643), (635, 636, 640, 639), (633, 635, 639, 637), (634, 633, 637, 638), (641, 643, 647, 645), (637, 639, 643, 641), (638, 637, 641, 642), (640, 638, 642, 644), (648, 646, 650, 652), (642, 641, 645, 646), (644, 642, 646, 648), (643, 644, 648, 647), (649, 651, 655, 653), (647, 648, 652, 651), (645, 647, 651, 649), (646, 645, 649, 650), (653, 655, 659, 657), (650, 649, 653, 654), (652, 650, 654, 656), (651, 652, 656, 655), (660, 658, 662, 664), (654, 653, 657, 658), (656, 654, 658, 660), (655, 656, 660, 659), (661, 663, 667, 665), (659, 660, 664, 663), (657, 659, 663, 661), (658, 657, 661, 662), (666, 665, 669, 670), (662, 661, 665, 666), (664, 662, 666, 668), (663, 664, 668, 667), (669, 671, 675, 673), (668, 666, 670, 672), (667, 668, 672, 671), (665, 667, 671, 669), (673, 675, 679, 677), (670, 669, 673, 674), (672, 670, 674, 676), (671, 672, 676, 675), (680, 678, 682, 684), (674, 673, 677, 678), (676, 674, 678, 680), (675, 676, 680, 679), (681, 683, 687, 685), (679, 680, 684, 683), (677, 679, 683, 681), (678, 677, 681, 682), (686, 685, 689, 690), (682, 681, 685, 686), (684, 682, 686, 688), (683, 684, 688, 687), (692, 690, 694, 696), (688, 686, 690, 692), (687, 688, 692, 691), (685, 687, 691, 689), (693, 695, 696, 694), (691, 692, 696, 695), (689, 691, 695, 693), (690, 689, 693, 694), (611, 612, 463, 623, 624, 461), (618, 617, 619, 620), (609, 610, 457, 622, 621, 459), (460, 458, 459, 621, 623, 463), (465, 457, 622, 624, 461, 466), (556, 555, 720, 719), (162, 556, 719, 712), (560, 559, 718, 717), (168, 560, 717, 709), (492, 491, 716, 715), (39, 492, 715, 699), (488, 487, 714, 713), (34, 488, 713, 697), (163, 162, 712, 711), (164, 163, 711, 710), (487, 164, 710, 714), (169, 168, 709, 708), (170, 169, 708, 707), (491, 170, 707, 716), (103, 102, 706, 705), (104, 103, 705, 704), (40, 104, 704, 700), (109, 108, 703, 702), (110, 109, 702, 701), (37, 110, 701, 698), (108, 34, 697, 703), (559, 37, 698, 718), (555, 40, 700, 720), (102, 39, 699, 706)])
_uv = me_cube.uv_layers.new(name='UVMap')
_uv.uv.foreach_set('vector', [0.5625, 0.9792, 0.625, 0.9792, 0.625, 1.0, 0.5625, 1.0, 0.375, 0.4792, 0.375, 0.5, 0.375, 0.5, 0.375, 0.4792, 0.4375, 0.75, 0.375, 0.75, 0.375, 0.75, 0.4375, 0.75, 0.5625, 0.25, 0.625, 0.25, 0.625, 0.25, 0.5625, 0.25, 0.8542, 0.5, 0.875, 0.5, 0.875, 0.75, 0.8542, 0.75, 0.3542, 0.5, 0.375, 0.5, 0.375, 0.75, 0.3542, 0.75, 0.0, 0.0, 0.0, 0.0, 0.0, 0.0, 0.0, 0.0, 0.0, 0.0, 0.5625, 0.4792, 0.625, 0.4792, 0.625, 0.5, 0.5625, 0.5, 0.375, 0.2708, 0.375, 0.25, 0.375, 0.25, 0.375, 0.2708, 0.625, 0.4792, 0.625, 0.5, 0.625, 0.5, 0.625, 0.4792, 0.4375, 0.5, 0.375, 0.5, 0.375, 0.5, 0.4375, 0.5, 0.5625, 0.0, 0.625, 0.0, 0.625, 0.25, 0.5625, 0.25, 0.375, 0.25, 0.375, 0.0, 0.375, 0.0, 0.375, 0.25, 0.4375, 0.25, 0.375, 0.25, 0.375, 0.25, 0.4375, 0.25, 0.5625, 0.5, 0.625, 0.5, 0.625, 0.75, 0.5625, 0.75, 0.375, 0.75, 0.375, 0.5, 0.375, 0.5, 0.375, 0.75, 0.0, 0.0, 0.0, 0.0, 0.0, 0.0, 0.0, 0.0, 0.0, 0.0, 0.0, 0.0, 0.0, 0.0, 0.0, 0.0, 0.0, 0.0, 0.5625, 1.0, 0.625, 1.0, 0.625, 1.0, 0.5625, 1.0, 0.375, 0.0, 0.375, 0.0, 0.375, 0.0, 0.375, 0.0, 0.375, 0.0, 0.375, 0.0, 0.4375, 0.0, 0.375, 0.0, 0.375, 0.0, 0.4375, 0.0, 0.625, 0.0, 0.875, 0.75, 0.875, 0.75, 0.625, 0.0, 0.4375, 0.5, 0.375, 0.5, 0.375, 0.5, 0.4375, 0.5, 0.4375, 0.5, 0.375, 0.5, 0.375, 0.5, 0.4375, 0.5, 0.625, 0.4792, 0.625, 0.5, 0.625, 0.5, 0.625, 0.4792, 0.625, 0.4792, 0.625, 0.5, 0.625, 0.5, 0.625, 0.4792, 0.375, 0.2708, 0.375, 0.25, 0.375, 0.25, 0.375, 0.2708, 0.375, 0.2708, 0.375, 0.25, 0.375, 0.25, 0.375, 0.2708, 0.5625, 0.25, 0.625, 0.25, 0.625, 0.25, 0.5625, 0.25, 0.5625, 0.25, 0.625, 0.25, 0.625, 0.25, 0.5625, 0.25, 0.4375, 0.75, 0.375, 0.75, 0.375, 0.75, 0.4375, 0.75, 0.4375, 0.75, 0.4375, 0.75, 0.375, 0.75, 0.375, 0.75, 0.375, 0.75, 0.375, 0.75, 0.0, 0.0, 0.0, 0.0, 0.0, 0.0, 0.0, 0.0, 0.5625, 0.75, 0.625, 0.75, 0.625, 0.75, 0.5625, 0.75, 0.625, 0.7708, 0.625, 0.75, 0.625, 0.75, 0.625, 0.7708, 0.8542, 0.75, 0.875, 0.75, 0.875, 0.75, 0.8542, 0.75, 0.625, 0.7708, 0.625, 0.75, 0.625, 0.75, 0.625, 0.7708, 0.375, 0.9792, 0.375, 1.0, 0.375, 1.0, 0.375, 0.9792, 0.3542, 0.75, 0.375, 0.75, 0.375, 0.75, 0.3542, 0.75, 0.375, 0.9792, 0.375, 1.0, 0.375, 1.0, 0.375, 0.9792, 0.625, 0.7708, 0.625, 0.75, 0.625, 0.75, 0.625, 0.7708, 0.625, 0.7708, 0.625, 0.75, 0.625, 0.75, 0.625, 0.7708, 0.625, 0.7708, 0.625, 0.75, 0.625, 0.75, 0.625, 0.7708, 0.625, 0.2708, 0.625, 0.25, 0.625, 0.25, 0.625, 0.2708, 0.625, 0.2708, 0.625, 0.25, 0.625, 0.25, 0.625, 0.2708, 0.625, 0.2708, 0.625, 0.25, 0.625, 0.25, 0.625, 0.2708, 0.375, 0.75, 0.4375, 0.75, 0.4375, 0.75, 0.375, 0.75, 0.4375, 0.75, 0.5, 0.75, 0.5, 0.75, 0.4375, 0.75, 0.5, 0.75, 0.5625, 0.75, 0.5625, 0.75, 0.5, 0.75, 0.625, 0.75, 0.5625, 0.75, 0.5625, 0.75, 0.625, 0.75, 0.5625, 0.75, 0.5, 0.75, 0.5, 0.75, 0.5625, 0.75, 0.5, 0.75, 0.4375, 0.75, 0.4375, 0.75, 0.5, 0.75, 0.375, 0.25, 0.4375, 0.25, 0.4375, 0.25, 0.375, 0.25, 0.4375, 0.25, 0.5, 0.25, 0.5, 0.25, 0.4375, 0.25, 0.5, 0.25, 0.5625, 0.25, 0.5625, 0.25, 0.5, 0.25, 0.375, 0.25, 0.4375, 0.25, 0.4375, 0.25, 0.375, 0.25, 0.4375, 0.25, 0.5, 0.25, 0.5, 0.25, 0.4375, 0.25, 0.5, 0.25, 0.5625, 0.25, 0.5625, 0.25, 0.5, 0.25, 0.625, 0.5, 0.5625, 0.5, 0.5625, 0.5, 0.625, 0.5, 0.5625, 0.5, 0.5, 0.5, 0.5, 0.5, 0.5625, 0.5, 0.5, 0.5, 0.4375, 0.5, 0.4375, 0.5, 0.5, 0.5, 0.625, 0.5, 0.5625, 0.5, 0.5625, 0.5, 0.625, 0.5, 0.5625, 0.5, 0.5, 0.5, 0.5, 0.5, 0.5625, 0.5, 0.5, 0.5, 0.4375, 0.5, 0.4375, 0.5, 0.5, 0.5, 0.375, 0.0, 0.375, 1.0, 0.4375, 1.0, 0.4375, 1.0, 0.4375, 1.0, 0.4375, 0.0, 0.375, 0.0, 0.375, 0.0, 0.4375, 1.0, 0.5, 1.0, 0.5, 1.0, 0.4375, 1.0, 0.5, 1.0, 0.5625, 1.0, 0.5625, 1.0, 0.5, 1.0, 0.375, 0.5, 0.4375, 0.5, 0.4375, 0.5, 0.375, 0.5, 0.4375, 0.5, 0.5, 0.5, 0.5, 0.5, 0.4375, 0.5, 0.375, 0.5, 0.4375, 0.5, 0.4375, 0.75, 0.375, 0.75, 0.4375, 0.5, 0.5, 0.5, 0.5, 0.75, 0.4375, 0.75, 0.5, 0.5, 0.5625, 0.5, 0.5625, 0.75, 0.5, 0.75, 0.625, 0.25, 0.5625, 0.25, 0.5625, 0.25, 0.625, 0.25, 0.5625, 0.25, 0.5, 0.25, 0.5, 0.25, 0.5625, 0.25, 0.5, 0.25, 0.4375, 0.25, 0.4375, 0.25, 0.5, 0.25, 0.375, 0.0, 0.4375, 0.0, 0.4375, 0.25, 0.375, 0.25, 0.4375, 0.0, 0.5, 0.0, 0.5, 0.25, 0.4375, 0.25, 0.5, 0.0, 0.5625, 0.0, 0.5625, 0.25, 0.5, 0.25, 0.625, 0.5, 0.5625, 0.5, 0.5625, 0.5, 0.625, 0.5, 0.5625, 0.5, 0.5, 0.5, 0.5, 0.5, 0.5625, 0.5, 0.5, 0.5, 0.4375, 0.5, 0.4375, 0.5, 0.5, 0.5, 0.375, 0.4792, 0.4375, 0.4792, 0.4375, 0.5, 0.375, 0.5, 0.4375, 0.4792, 0.5, 0.4792, 0.5, 0.5, 0.4375, 0.5, 0.5, 0.4792, 0.5625, 0.4792, 0.5625, 0.5, 0.5, 0.5, 0.375, 0.25, 0.4375, 0.25, 0.4375, 0.25, 0.375, 0.25, 0.4375, 0.25, 0.5, 0.25, 0.5, 0.25, 0.4375, 0.25, 0.5, 0.25, 0.5625, 0.25, 0.5625, 0.25, 0.5, 0.25, 0.625, 0.75, 0.5625, 0.75, 0.5625, 0.75, 0.625, 0.75, 0.5625, 0.75, 0.5, 0.75, 0.5, 0.75, 0.5625, 0.75, 0.5, 0.75, 0.4375, 0.75, 0.4375, 0.75, 0.5, 0.75, 0.375, 1.0, 0.4375, 1.0, 0.4375, 1.0, 0.375, 1.0, 0.625, 0.0, 0.5625, 0.0, 0.5, 0.0, 0.4375, 0.0, 0.4375, 0.0, 0.5, 0.0, 0.5625, 0.0, 0.625, 0.0, 0.375, 0.9792, 0.4375, 0.9792, 0.4375, 1.0, 0.375, 1.0, 0.4375, 0.9792, 0.5, 0.9792, 0.5, 1.0, 0.4375, 1.0, 0.5, 0.9792, 0.5625, 0.9792, 0.5625, 1.0, 0.5, 1.0, 0.375, 0.9792, 0.375, 1.0, 0.375, 1.0, 0.375, 0.9792, 0.375, 0.9792, 0.375, 1.0, 0.375, 1.0, 0.375, 0.9792, 0.375, 0.9792, 0.375, 1.0, 0.375, 1.0, 0.375, 0.9792, 0.0, 0.0, 0.0, 0.0, 0.0, 0.0, 0.375, 0.5, 0.375, 0.5, 0.375, 0.5, 0.0, 0.0, 0.0, 0.0, 0.375, 0.5, 0.375, 0.0, 0.0, 0.0, 0.125, 0.75, 0.0, 0.0, 0.0, 0.0, 0.0, 0.0, 0.0, 0.0, 0.0, 0.0, 0.0, 0.0, 0.375, 0.0, 0.375, 0.0, 0.375, 0.7917, 0.375, 0.8125, 0.375, 0.8125, 0.375, 0.7917, 0.375, 0.8125, 0.375, 0.875, 0.375, 0.875, 0.375, 0.8125, 0.375, 0.875, 0.375, 0.9375, 0.375, 0.9375, 0.375, 0.875, 0.375, 0.7917, 0.375, 0.8125, 0.375, 0.8125, 0.375, 0.7917, 0.375, 0.8125, 0.375, 0.875, 0.375, 0.875, 0.375, 0.8125, 0.375, 0.875, 0.375, 0.9375, 0.375, 0.9375, 0.375, 0.875, 0.375, 0.7917, 0.375, 0.8125, 0.375, 0.8125, 0.375, 0.7917, 0.375, 0.8125, 0.375, 0.875, 0.375, 0.875, 0.375, 0.8125, 0.375, 0.875, 0.375, 0.9375, 0.375, 0.9375, 0.375, 0.875, 0.5, 0.7917, 0.5625, 0.7917, 0.5625, 0.8125, 0.5, 0.8125, 0.5, 0.8125, 0.5625, 0.8125, 0.5625, 0.875, 0.5, 0.875, 0.5, 0.875, 0.5625, 0.875, 0.5625, 0.9375, 0.5, 0.9375, 0.4375, 0.7917, 0.5, 0.7917, 0.5, 0.8125, 0.4375, 0.8125, 0.4375, 0.8125, 0.5, 0.8125, 0.5, 0.875, 0.4375, 0.875, 0.4375, 0.875, 0.5, 0.875, 0.5, 0.9375, 0.4375, 0.9375, 0.375, 0.7917, 0.4375, 0.7917, 0.4375, 0.8125, 0.375, 0.8125, 0.375, 0.8125, 0.4375, 0.8125, 0.4375, 0.875, 0.375, 0.875, 0.375, 0.875, 0.4375, 0.875, 0.4375, 0.9375, 0.375, 0.9375, 0.5, 0.2917, 0.5625, 0.2917, 0.5625, 0.3125, 0.5, 0.3125, 0.5, 0.3125, 0.5625, 0.3125, 0.5625, 0.375, 0.5, 0.375, 0.5, 0.375, 0.5625, 0.375, 0.5625, 0.4375, 0.5, 0.4375, 0.4375, 0.2917, 0.5, 0.2917, 0.5, 0.3125, 0.4375, 0.3125, 0.4375, 0.3125, 0.5, 0.3125, 0.5, 0.375, 0.4375, 0.375, 0.4375, 0.375, 0.5, 0.375, 0.5, 0.4375, 0.4375, 0.4375, 0.375, 0.2917, 0.4375, 0.2917, 0.4375, 0.3125, 0.375, 0.3125, 0.375, 0.3125, 0.4375, 0.3125, 0.4375, 0.375, 0.375, 0.375, 0.375, 0.375, 0.4375, 0.375, 0.4375, 0.4375, 0.375, 0.4375, 0.625, 0.4583, 0.625, 0.4375, 0.625, 0.4375, 0.625, 0.4583, 0.625, 0.4375, 0.625, 0.375, 0.625, 0.375, 0.625, 0.4375, 0.625, 0.375, 0.625, 0.3125, 0.625, 0.3125, 0.625, 0.375, 0.625, 0.4583, 0.625, 0.4375, 0.625, 0.4375, 0.625, 0.4583, 0.625, 0.4375, 0.625, 0.375, 0.625, 0.375, 0.625, 0.4375, 0.625, 0.375, 0.625, 0.3125, 0.625, 0.3125, 0.625, 0.375, 0.625, 0.4583, 0.625, 0.4375, 0.625, 0.4375, 0.625, 0.4583, 0.625, 0.4375, 0.625, 0.375, 0.625, 0.375, 0.625, 0.4375, 0.625, 0.375, 0.625, 0.3125, 0.625, 0.3125, 0.625, 0.375, 0.625, 0.9583, 0.625, 0.9375, 0.625, 0.9375, 0.625, 0.9583, 0.625, 0.9375, 0.625, 0.875, 0.625, 0.875, 0.625, 0.9375, 0.625, 0.875, 0.625, 0.8125, 0.625, 0.8125, 0.625, 0.875, 0.625, 0.9583, 0.625, 0.9375, 0.625, 0.9375, 0.625, 0.9583, 0.625, 0.9375, 0.625, 0.875, 0.625, 0.875, 0.625, 0.9375, 0.625, 0.875, 0.625, 0.8125, 0.625, 0.8125, 0.625, 0.875, 0.625, 0.9583, 0.625, 0.9375, 0.625, 0.9375, 0.625, 0.9583, 0.625, 0.9375, 0.625, 0.875, 0.625, 0.875, 0.625, 0.9375, 0.625, 0.875, 0.625, 0.8125, 0.625, 0.8125, 0.625, 0.875, 0.375, 0.7917, 0.375, 0.8125, 0.375, 0.8125, 0.375, 0.7917, 0.375, 0.8125, 0.375, 0.875, 0.375, 0.875, 0.375, 0.8125, 0.375, 0.875, 0.375, 0.9375, 0.375, 0.9375, 0.375, 0.875, 0.1667, 0.75, 0.1875, 0.75, 0.1875, 0.75, 0.1667, 0.75, 0.1875, 0.75, 0.25, 0.75, 0.25, 0.75, 0.1875, 0.75, 0.25, 0.75, 0.3125, 0.75, 0.3125, 0.75, 0.25, 0.75, 0.375, 0.7917, 0.375, 0.8125, 0.375, 0.8125, 0.375, 0.7917, 0.375, 0.8125, 0.375, 0.875, 0.375, 0.875, 0.375, 0.8125, 0.375, 0.875, 0.375, 0.9375, 0.375, 0.9375, 0.375, 0.875, 0.625, 0.9583, 0.625, 0.9375, 0.625, 0.9375, 0.625, 0.9583, 0.625, 0.9375, 0.625, 0.875, 0.625, 0.875, 0.625, 0.9375, 0.625, 0.875, 0.625, 0.8125, 0.625, 0.8125, 0.625, 0.875, 0.6667, 0.75, 0.6875, 0.75, 0.6875, 0.75, 0.6667, 0.75, 0.6875, 0.75, 0.75, 0.75, 0.75, 0.75, 0.6875, 0.75, 0.75, 0.75, 0.8125, 0.75, 0.8125, 0.75, 0.75, 0.75, 0.625, 0.9583, 0.625, 0.9375, 0.625, 0.9375, 0.625, 0.9583, 0.625, 0.9375, 0.625, 0.875, 0.625, 0.875, 0.625, 0.9375, 0.625, 0.875, 0.625, 0.8125, 0.625, 0.8125, 0.625, 0.875, 0.375, 0.4583, 0.375, 0.4375, 0.375, 0.4375, 0.375, 0.4583, 0.375, 0.4375, 0.375, 0.375, 0.375, 0.375, 0.375, 0.4375, 0.375, 0.375, 0.375, 0.3125, 0.375, 0.3125, 0.375, 0.375, 0.375, 0.4583, 0.375, 0.4375, 0.375, 0.4375, 0.375, 0.4583, 0.375, 0.4375, 0.375, 0.375, 0.375, 0.375, 0.375, 0.4375, 0.375, 0.375, 0.375, 0.3125, 0.375, 0.3125, 0.375, 0.375, 0.625, 0.2917, 0.625, 0.3125, 0.625, 0.3125, 0.625, 0.2917, 0.625, 0.3125, 0.625, 0.375, 0.625, 0.375, 0.625, 0.3125, 0.625, 0.375, 0.625, 0.4375, 0.625, 0.4375, 0.625, 0.375, 0.625, 0.2917, 0.625, 0.3125, 0.625, 0.3125, 0.625, 0.2917, 0.625, 0.3125, 0.625, 0.375, 0.625, 0.375, 0.625, 0.3125, 0.625, 0.375, 0.625, 0.4375, 0.625, 0.4375, 0.625, 0.375, 0.625, 0.2917, 0.625, 0.3125, 0.625, 0.3125, 0.625, 0.2917, 0.625, 0.3125, 0.625, 0.375, 0.625, 0.375, 0.625, 0.3125, 0.625, 0.375, 0.625, 0.4375, 0.625, 0.4375, 0.625, 0.375, 0.375, 0.4583, 0.375, 0.4375, 0.375, 0.4375, 0.375, 0.4583, 0.375, 0.4375, 0.375, 0.375, 0.375, 0.375, 0.375, 0.4375, 0.375, 0.375, 0.375, 0.3125, 0.375, 0.3125, 0.375, 0.375, 0.5625, 0.2917, 0.625, 0.2917, 0.625, 0.3125, 0.5625, 0.3125, 0.5625, 0.3125, 0.625, 0.3125, 0.625, 0.375, 0.5625, 0.375, 0.5625, 0.375, 0.625, 0.375, 0.625, 0.4375, 0.5625, 0.4375, 0.1667, 0.5, 0.1875, 0.5, 0.1875, 0.75, 0.1667, 0.75, 0.1875, 0.5, 0.25, 0.5, 0.25, 0.75, 0.1875, 0.75, 0.25, 0.5, 0.3125, 0.5, 0.3125, 0.75, 0.25, 0.75, 0.6667, 0.5, 0.6875, 0.5, 0.6875, 0.75, 0.6667, 0.75, 0.6875, 0.5, 0.75, 0.5, 0.75, 0.75, 0.6875, 0.75, 0.75, 0.5, 0.8125, 0.5, 0.8125, 0.75, 0.75, 0.75, 0.375, 0.2917, 0.375, 0.3125, 0.375, 0.3125, 0.375, 0.2917, 0.375, 0.3125, 0.375, 0.375, 0.375, 0.375, 0.375, 0.3125, 0.375, 0.375, 0.375, 0.4375, 0.375, 0.4375, 0.375, 0.375, 0.5625, 0.7917, 0.625, 0.7917, 0.625, 0.8125, 0.5625, 0.8125, 0.5625, 0.8125, 0.625, 0.8125, 0.625, 0.875, 0.5625, 0.875, 0.5625, 0.875, 0.625, 0.875, 0.625, 0.9375, 0.5625, 0.9375, 0.625, 0.4583, 0.625, 0.4375, 0.625, 0.4375, 0.625, 0.4583, 0.625, 0.4375, 0.625, 0.375, 0.625, 0.375, 0.625, 0.4375, 0.625, 0.375, 0.625, 0.3125, 0.625, 0.3125, 0.625, 0.375, 0.5, 0.5, 0.5625, 0.5, 0.5625, 0.5, 0.5, 0.5, 0.625, 0.5, 0.5625, 0.5, 0.5625, 0.5, 0.625, 0.5, 0.625, 1.0, 0.625, 1.0, 0.625, 1.0, 0.625, 1.0, 0.625, 1.0, 0.625, 1.0, 0.625, 0.0, 0.625, 0.3333, 0.625, 0.6667, 0.625, 0.3125, 0.625, 0.3125, 0.625, 0.3125, 0.625, 0.3125, 0.8333, 0.5, 0.8125, 0.5, 0.8125, 0.5, 0.8333, 0.5, 0.625, 0.2708, 0.625, 0.25, 0.625, 0.25, 0.625, 0.2708, 0.8333, 0.5, 0.8125, 0.5, 0.8125, 0.5, 0.8333, 0.5, 0.625, 0.25, 0.625, 0.25, 0.625, 0.25, 0.625, 0.25, 0.625, 0.25, 0.625, 0.25, 0.625, 0.25, 0.625, 0.2708, 0.625, 0.25, 0.625, 0.25, 0.625, 0.2708, 0.625, 0.3125, 0.625, 0.3125, 0.625, 0.3125, 0.0, 0.0, 0.0, 0.0, 0.625, 0.0, 0.875, 0.75, 0.625, 0.25, 0.625, 0.25, 0.625, 0.25, 0.625, 0.25, 0.625, 0.25, 0.625, 0.25, 0.625, 0.25, 0.625, 0.25, 0.625, 0.25, 0.0, 0.0, 0.0, 0.0, 0.0, 0.0, 0.0, 0.0, 0.0, 0.0, 0.0, 0.0, 0.0, 0.0, 0.0, 0.0, 0.0, 0.0, 0.0, 0.0, 0.0, 0.0, 0.0, 0.0, 0.0, 0.0, 0.0, 0.0, 0.0, 0.0, 0.0, 0.0, 0.0, 0.0, 0.0, 0.0, 0.0, 0.0, 0.0, 0.0, 0.0, 0.0, 0.0, 0.0, 0.375, 0.25, 0.375, 0.25, 0.0, 0.0, 0.0, 0.0, 0.375, 0.25, 0.375, 0.25, 0.0, 0.0, 0.0, 0.0, 0.0, 0.0, 0.0, 0.0, 0.0, 0.0, 0.0, 0.0, 0.0, 0.0, 0.0, 0.0, 0.0, 0.0, 0.5, 0.75, 0.4375, 0.75, 0.4375, 0.75, 0.5, 0.75, 0.5, 0.75, 0.4375, 0.75, 0.4375, 0.75, 0.5, 0.75, 0.5625, 0.75, 0.5, 0.75, 0.5, 0.75, 0.5625, 0.75, 0.5625, 0.75, 0.5, 0.75, 0.5, 0.75, 0.5625, 0.75, 0.625, 0.75, 0.5625, 0.75, 0.5625, 0.75, 0.625, 0.75, 0.625, 0.75, 0.5625, 0.75, 0.5625, 0.75, 0.625, 0.75, 0.5, 1.0, 0.5625, 1.0, 0.5625, 1.0, 0.5, 1.0, 0.5, 1.0, 0.5625, 1.0, 0.5625, 1.0, 0.5, 1.0, 0.4375, 1.0, 0.5, 1.0, 0.5, 1.0, 0.4375, 1.0, 0.4375, 1.0, 0.5, 1.0, 0.5, 1.0, 0.4375, 1.0, 0.5625, 1.0, 0.625, 1.0, 0.625, 1.0, 0.5625, 1.0, 0.5625, 1.0, 0.625, 1.0, 0.625, 1.0, 0.5625, 1.0, 0.0, 0.0, 0.0, 0.0, 0.0, 0.0, 0.0, 0.0, 0.0, 0.0, 0.0, 0.0, 0.0, 0.0, 0.0, 0.0, 0.0, 0.0, 0.0, 0.0, 0.0, 0.0, 0.0, 0.0, 0.0, 0.0, 0.0, 0.0, 0.0, 0.0, 0.0, 0.0, 0.0, 0.0, 0.0, 0.0, 0.5625, 1.0, 0.625, 1.0, 0.625, 1.0, 0.5625, 1.0, 0.5, 1.0, 0.4375, 1.0, 0.4375, 1.0, 0.5, 1.0, 0.375, 0.25, 0.0, 0.0, 0.0, 0.0, 0.0, 0.0, 0.0, 0.0, 0.375, 0.5, 0.375, 0.4375, 0.375, 0.375, 0.375, 0.3125, 0.375, 0.5, 0.375, 0.5, 0.375, 0.4792, 0.375, 0.4583, 0.375, 0.4375, 0.0, 0.0, 0.375, 0.4375, 0.375, 0.5, 0.375, 0.375, 0.375, 0.4375, 0.375, 0.4375, 0.375, 0.375, 0.375, 0.25, 0.375, 0.25, 0.375, 0.25, 0.375, 0.3125, 0.0, 0.0, 0.375, 0.3125, 0.375, 0.2917, 0.375, 0.2708, 0.375, 0.375, 0.375, 0.3125, 0.375, 0.3125, 0.375, 0.375, 0.375, 0.375, 0.375, 0.3125, 0.375, 0.3125, 0.375, 0.375, 0.375, 0.375, 0.375, 0.4375, 0.375, 0.4375, 0.375, 0.375, 0.375, 0.4375, 0.375, 0.375, 0.375, 0.375, 0.375, 0.4375, 0.375, 0.3125, 0.0, 0.0, 0.0, 0.0, 0.375, 0.3125, 0.0, 0.0, 0.375, 0.4375, 0.375, 0.4375, 0.0, 0.0, 0.0, 0.0, 0.375, 0.3125, 0.375, 0.3125, 0.0, 0.0, 0.375, 0.4375, 0.0, 0.0, 0.0, 0.0, 0.375, 0.4375, 0.0, 0.0, 0.375, 0.4375, 0.375, 0.4375, 0.0, 0.0, 0.375, 0.3125, 0.0, 0.0, 0.0, 0.0, 0.375, 0.3125, 0.0, 0.0, 0.375, 0.3125, 0.375, 0.3125, 0.0, 0.0, 0.375, 0.375, 0.375, 0.4375, 0.375, 0.4375, 0.375, 0.375, 0.375, 0.4375, 0.375, 0.375, 0.375, 0.375, 0.375, 0.4375, 0.375, 0.3125, 0.375, 0.375, 0.375, 0.375, 0.375, 0.3125, 0.0, 0.0, 0.375, 0.4375, 0.375, 0.4375, 0.0, 0.0, 0.375, 0.4375, 0.0, 0.0, 0.0, 0.0, 0.375, 0.4375, 0.375, 0.3125, 0.375, 0.375, 0.375, 0.375, 0.375, 0.3125, 0.0, 0.0, 0.375, 0.3125, 0.375, 0.3125, 0.0, 0.0, 0.375, 0.4375, 0.0, 0.0, 0.0, 0.0, 0.375, 0.4375, 0.375, 0.3125, 0.375, 0.375, 0.375, 0.375, 0.375, 0.3125, 0.375, 0.4375, 0.375, 0.375, 0.375, 0.375, 0.375, 0.4375, 0.375, 0.375, 0.375, 0.3125, 0.375, 0.3125, 0.375, 0.375, 0.375, 0.3125, 0.0, 0.0, 0.0, 0.0, 0.375, 0.3125, 0.0, 0.0, 0.375, 0.4375, 0.375, 0.4375, 0.0, 0.0, 0.375, 0.4375, 0.0, 0.0, 0.0, 0.0, 0.375, 0.4375, 0.375, 0.4375, 0.375, 0.375, 0.375, 0.375, 0.375, 0.4375, 0.375, 0.375, 0.375, 0.4375, 0.375, 0.4375, 0.375, 0.375, 0.375, 0.3125, 0.375, 0.375, 0.375, 0.375, 0.375, 0.3125, 0.375, 0.375, 0.375, 0.3125, 0.375, 0.3125, 0.375, 0.375, 0.0, 0.0, 0.375, 0.3125, 0.375, 0.3125, 0.0, 0.0, 0.375, 0.375, 0.375, 0.4375, 0.375, 0.4375, 0.375, 0.375, 0.375, 0.4375, 0.375, 0.375, 0.375, 0.375, 0.375, 0.4375, 0.375, 0.3125, 0.0, 0.0, 0.0, 0.0, 0.375, 0.3125, 0.375, 0.375, 0.375, 0.4375, 0.375, 0.4375, 0.375, 0.375, 0.0, 0.0, 0.375, 0.3125, 0.375, 0.3125, 0.0, 0.0, 0.375, 0.3125, 0.0, 0.0, 0.0, 0.0, 0.375, 0.3125, 0.0, 0.0, 0.375, 0.4375, 0.375, 0.4375, 0.0, 0.0, 0.375, 0.4375, 0.0, 0.0, 0.0, 0.0, 0.375, 0.4375, 0.375, 0.3125, 0.375, 0.375, 0.375, 0.375, 0.375, 0.3125, 0.375, 0.375, 0.375, 0.3125, 0.375, 0.3125, 0.375, 0.375, 0.0, 0.0, 0.375, 0.3125, 0.375, 0.3125, 0.0, 0.0, 0.375, 0.3125, 0.375, 0.375, 0.375, 0.375, 0.375, 0.3125, 0.375, 0.4375, 0.0, 0.0, 0.0, 0.0, 0.375, 0.4375, 0.375, 0.4375, 0.375, 0.375, 0.375, 0.375, 0.375, 0.4375, 0.375, 0.3125, 0.0, 0.0, 0.0, 0.0, 0.375, 0.3125, 0.0, 0.0, 0.375, 0.4375, 0.375, 0.4375, 0.0, 0.0, 0.375, 0.4375, 0.0, 0.0, 0.0, 0.0, 0.375, 0.4375, 0.375, 0.3125, 0.375, 0.375, 0.375, 0.375, 0.375, 0.3125, 0.375, 0.375, 0.375, 0.3125, 0.375, 0.3125, 0.375, 0.375, 0.0, 0.0, 0.375, 0.4375, 0.375, 0.4375, 0.0, 0.0, 0.375, 0.3125, 0.0, 0.0, 0.0, 0.0, 0.375, 0.3125, 0.375, 0.375, 0.375, 0.3125, 0.375, 0.3125, 0.375, 0.375, 0.0, 0.0, 0.375, 0.3125, 0.375, 0.3125, 0.0, 0.0, 0.375, 0.375, 0.375, 0.4375, 0.375, 0.4375, 0.375, 0.375, 0.375, 0.4375, 0.375, 0.375, 0.375, 0.375, 0.375, 0.4375, 0.375, 0.3125, 0.0, 0.0, 0.0, 0.0, 0.375, 0.3125, 0.0, 0.0, 0.375, 0.4375, 0.375, 0.4375, 0.0, 0.0, 0.375, 0.4375, 0.375, 0.375, 0.375, 0.375, 0.375, 0.4375, 0.375, 0.375, 0.375, 0.4375, 0.375, 0.4375, 0.375, 0.375, 0.375, 0.4375, 0.0, 0.0, 0.0, 0.0, 0.375, 0.4375, 0.375, 0.3125, 0.375, 0.375, 0.375, 0.375, 0.375, 0.3125, 0.375, 0.375, 0.375, 0.3125, 0.375, 0.3125, 0.375, 0.375, 0.0, 0.0, 0.375, 0.3125, 0.375, 0.3125, 0.0, 0.0, 0.375, 0.375, 0.375, 0.4375, 0.375, 0.4375, 0.375, 0.375, 0.375, 0.4375, 0.375, 0.375, 0.375, 0.375, 0.375, 0.4375, 0.0, 0.0, 0.375, 0.3125, 0.375, 0.3125, 0.0, 0.0, 0.375, 0.375, 0.375, 0.3125, 0.375, 0.3125, 0.375, 0.375, 0.375, 0.3125, 0.0, 0.0, 0.0, 0.0, 0.375, 0.3125, 0.0, 0.0, 0.375, 0.4375, 0.375, 0.4375, 0.0, 0.0, 0.375, 0.4375, 0.0, 0.0, 0.0, 0.0, 0.375, 0.4375, 0.375, 0.3125, 0.375, 0.375, 0.375, 0.375, 0.375, 0.3125, 0.375, 0.375, 0.375, 0.3125, 0.375, 0.3125, 0.375, 0.375, 0.0, 0.0, 0.375, 0.3125, 0.375, 0.3125, 0.0, 0.0, 0.375, 0.3125, 0.375, 0.375, 0.375, 0.375, 0.375, 0.3125, 0.375, 0.4375, 0.0, 0.0, 0.0, 0.0, 0.375, 0.4375, 0.375, 0.375, 0.375, 0.4375, 0.375, 0.4375, 0.375, 0.375, 0.375, 0.4375, 0.375, 0.375, 0.375, 0.375, 0.375, 0.4375, 0.375, 0.3125, 0.0, 0.0, 0.0, 0.0, 0.375, 0.3125, 0.0, 0.0, 0.375, 0.4375, 0.375, 0.4375, 0.0, 0.0, 0.375, 0.4375, 0.0, 0.0, 0.0, 0.0, 0.375, 0.4375, 0.375, 0.3125, 0.375, 0.375, 0.375, 0.375, 0.375, 0.3125, 0.375, 0.3125, 0.0, 0.0, 0.0, 0.0, 0.375, 0.3125, 0.375, 0.4375, 0.375, 0.375, 0.375, 0.375, 0.375, 0.4375, 0.375, 0.375, 0.375, 0.3125, 0.375, 0.3125, 0.375, 0.375, 0.0, 0.0, 0.375, 0.3125, 0.375, 0.3125, 0.0, 0.0, 0.375, 0.375, 0.375, 0.4375, 0.375, 0.4375, 0.375, 0.375, 0.375, 0.4375, 0.375, 0.375, 0.375, 0.375, 0.375, 0.4375, 0.375, 0.3125, 0.0, 0.0, 0.0, 0.0, 0.375, 0.3125, 0.0, 0.0, 0.375, 0.4375, 0.375, 0.4375, 0.0, 0.0, 0.375, 0.375, 0.375, 0.4375, 0.375, 0.4375, 0.375, 0.375, 0.0, 0.0, 0.375, 0.3125, 0.375, 0.3125, 0.0, 0.0, 0.0, 0.0, 0.375, 0.4375, 0.375, 0.4375, 0.0, 0.0, 0.375, 0.4375, 0.0, 0.0, 0.0, 0.0, 0.375, 0.4375, 0.375, 0.3125, 0.375, 0.375, 0.375, 0.375, 0.375, 0.3125, 0.375, 0.375, 0.375, 0.3125, 0.375, 0.3125, 0.375, 0.375, 0.0, 0.0, 0.375, 0.3125, 0.375, 0.3125, 0.0, 0.0, 0.375, 0.375, 0.375, 0.4375, 0.375, 0.4375, 0.375, 0.375, 0.375, 0.3125, 0.0, 0.0, 0.0, 0.0, 0.375, 0.3125, 0.375, 0.4375, 0.375, 0.375, 0.375, 0.375, 0.375, 0.4375, 0.375, 0.4375, 0.375, 0.375, 0.375, 0.375, 0.375, 0.4375, 0.375, 0.3125, 0.0, 0.0, 0.0, 0.0, 0.375, 0.3125, 0.0, 0.0, 0.375, 0.4375, 0.375, 0.4375, 0.0, 0.0, 0.375, 0.4375, 0.0, 0.0, 0.0, 0.0, 0.375, 0.4375, 0.375, 0.3125, 0.375, 0.375, 0.375, 0.375, 0.375, 0.3125, 0.375, 0.375, 0.375, 0.3125, 0.375, 0.3125, 0.375, 0.375, 0.375, 0.375, 0.375, 0.4375, 0.375, 0.4375, 0.375, 0.375, 0.0, 0.0, 0.375, 0.3125, 0.375, 0.3125, 0.0, 0.0, 0.0, 0.0, 0.375, 0.4375, 0.375, 0.4375, 0.0, 0.0, 0.375, 0.4375, 0.0, 0.0, 0.0, 0.0, 0.375, 0.4375, 0.375, 0.3125, 0.375, 0.375, 0.375, 0.375, 0.375, 0.3125, 0.375, 0.375, 0.375, 0.3125, 0.375, 0.3125, 0.375, 0.375, 0.0, 0.0, 0.375, 0.3125, 0.375, 0.3125, 0.0, 0.0, 0.375, 0.375, 0.375, 0.4375, 0.375, 0.4375, 0.375, 0.375, 0.375, 0.375, 0.375, 0.3125, 0.375, 0.3125, 0.375, 0.375, 0.375, 0.3125, 0.375, 0.375, 0.375, 0.375, 0.375, 0.3125, 0.375, 0.4375, 0.375, 0.375, 0.375, 0.375, 0.375, 0.4375, 0.375, 0.3125, 0.0, 0.0, 0.0, 0.0, 0.375, 0.3125, 0.0, 0.0, 0.375, 0.4375, 0.375, 0.4375, 0.0, 0.0, 0.375, 0.4375, 0.0, 0.0, 0.0, 0.0, 0.375, 0.4375, 0.375, 0.3125, 0.375, 0.375, 0.375, 0.375, 0.375, 0.3125, 0.375, 0.375, 0.375, 0.3125, 0.375, 0.3125, 0.375, 0.375, 0.375, 0.4375, 0.0, 0.0, 0.0, 0.0, 0.375, 0.4375, 0.0, 0.0, 0.375, 0.4375, 0.375, 0.4375, 0.0, 0.0, 0.0, 0.0, 0.375, 0.3125, 0.375, 0.3125, 0.0, 0.0, 0.375, 0.375, 0.375, 0.4375, 0.375, 0.4375, 0.375, 0.375, 0.375, 0.4375, 0.375, 0.375, 0.375, 0.375, 0.375, 0.4375, 0.375, 0.3125, 0.0, 0.0, 0.0, 0.0, 0.375, 0.3125, 0.0, 0.0, 0.375, 0.4375, 0.375, 0.4375, 0.0, 0.0, 0.375, 0.4375, 0.0, 0.0, 0.0, 0.0, 0.375, 0.4375, 0.375, 0.4375, 0.375, 0.375, 0.375, 0.375, 0.375, 0.4375, 0.375, 0.375, 0.375, 0.4375, 0.375, 0.4375, 0.375, 0.375, 0.375, 0.3125, 0.375, 0.375, 0.375, 0.375, 0.375, 0.3125, 0.375, 0.375, 0.375, 0.3125, 0.375, 0.3125, 0.375, 0.375, 0.0, 0.0, 0.375, 0.3125, 0.375, 0.3125, 0.0, 0.0, 0.375, 0.375, 0.375, 0.4375, 0.375, 0.4375, 0.375, 0.375, 0.375, 0.4375, 0.375, 0.375, 0.375, 0.375, 0.375, 0.4375, 0.375, 0.3125, 0.0, 0.0, 0.0, 0.0, 0.375, 0.3125, 0.375, 0.375, 0.375, 0.4375, 0.375, 0.4375, 0.375, 0.375, 0.0, 0.0, 0.375, 0.3125, 0.375, 0.3125, 0.0, 0.0, 0.375, 0.3125, 0.0, 0.0, 0.0, 0.0, 0.375, 0.3125, 0.0, 0.0, 0.375, 0.4375, 0.375, 0.4375, 0.0, 0.0, 0.375, 0.4375, 0.0, 0.0, 0.0, 0.0, 0.375, 0.4375, 0.375, 0.3125, 0.375, 0.375, 0.375, 0.375, 0.375, 0.3125, 0.375, 0.375, 0.375, 0.3125, 0.375, 0.3125, 0.375, 0.375, 0.0, 0.0, 0.375, 0.3125, 0.375, 0.3125, 0.0, 0.0, 0.375, 0.3125, 0.375, 0.375, 0.375, 0.375, 0.375, 0.3125, 0.375, 0.4375, 0.0, 0.0, 0.0, 0.0, 0.375, 0.4375, 0.375, 0.4375, 0.375, 0.375, 0.375, 0.375, 0.375, 0.4375, 0.375, 0.3125, 0.0, 0.0, 0.0, 0.0, 0.375, 0.3125, 0.0, 0.0, 0.375, 0.4375, 0.375, 0.4375, 0.0, 0.0, 0.375, 0.4375, 0.0, 0.0, 0.0, 0.0, 0.375, 0.4375, 0.375, 0.3125, 0.375, 0.375, 0.375, 0.375, 0.375, 0.3125, 0.375, 0.375, 0.375, 0.3125, 0.375, 0.3125, 0.375, 0.375, 0.375, 0.3125, 0.0, 0.0, 0.0, 0.0, 0.375, 0.3125, 0.375, 0.4375, 0.375, 0.375, 0.375, 0.375, 0.375, 0.4375, 0.375, 0.375, 0.375, 0.3125, 0.375, 0.3125, 0.375, 0.375, 0.0, 0.0, 0.375, 0.3125, 0.375, 0.3125, 0.0, 0.0, 0.375, 0.375, 0.375, 0.4375, 0.375, 0.4375, 0.375, 0.375, 0.375, 0.4375, 0.375, 0.375, 0.375, 0.375, 0.375, 0.4375, 0.375, 0.3125, 0.0, 0.0, 0.0, 0.0, 0.375, 0.3125, 0.0, 0.0, 0.375, 0.4375, 0.375, 0.4375, 0.0, 0.0, 0.375, 0.375, 0.375, 0.4375, 0.375, 0.4375, 0.375, 0.375, 0.0, 0.0, 0.375, 0.3125, 0.375, 0.3125, 0.0, 0.0, 0.0, 0.0, 0.375, 0.4375, 0.375, 0.4375, 0.0, 0.0, 0.375, 0.4375, 0.0, 0.0, 0.0, 0.0, 0.375, 0.4375, 0.375, 0.3125, 0.375, 0.375, 0.375, 0.375, 0.375, 0.3125, 0.375, 0.375, 0.375, 0.3125, 0.375, 0.3125, 0.375, 0.375, 0.0, 0.0, 0.375, 0.3125, 0.375, 0.3125, 0.0, 0.0, 0.375, 0.375, 0.375, 0.4375, 0.375, 0.4375, 0.375, 0.375, 0.375, 0.375, 0.375, 0.3125, 0.375, 0.3125, 0.375, 0.375, 0.375, 0.3125, 0.375, 0.375, 0.375, 0.375, 0.375, 0.3125, 0.375, 0.4375, 0.375, 0.375, 0.375, 0.375, 0.375, 0.4375, 0.375, 0.3125, 0.0, 0.0, 0.0, 0.0, 0.375, 0.3125, 0.0, 0.0, 0.375, 0.4375, 0.375, 0.4375, 0.0, 0.0, 0.375, 0.4375, 0.0, 0.0, 0.0, 0.0, 0.375, 0.4375, 0.375, 0.3125, 0.375, 0.375, 0.375, 0.375, 0.375, 0.3125, 0.375, 0.375, 0.375, 0.3125, 0.375, 0.3125, 0.375, 0.375, 0.375, 0.4375, 0.0, 0.0, 0.375, 0.4375, 0.375, 0.375, 0.0, 0.0, 0.375, 0.375, 0.375, 0.375, 0.0, 0.0, 0.375, 0.375, 0.375, 0.3125, 0.0, 0.0, 0.375, 0.3125, 0.0, 0.0, 0.375, 0.3125, 0.375, 0.3125, 0.0, 0.0, 0.375, 0.375, 0.375, 0.4375, 0.375, 0.4375, 0.375, 0.375, 0.375, 0.4375, 0.375, 0.375, 0.375, 0.375, 0.375, 0.4375, 0.375, 0.3125, 0.0, 0.0, 0.0, 0.0, 0.375, 0.3125, 0.0, 0.0, 0.375, 0.4375, 0.375, 0.4375, 0.0, 0.0, 0.375, 0.4375, 0.0, 0.0, 0.0, 0.0, 0.375, 0.4375, 0.0, 0.0, 0.0, 0.0, 0.0, 0.0, 0.0, 0.0, 0.2083, 0.6667, 0.2917, 0.6667, 0.2917, 0.75, 0.2083, 0.75, 0.125, 0.6667, 0.2083, 0.6667, 0.2083, 0.75, 0.125, 0.75, 0.0, 0.0, 0.0, 0.0, 0.0, 0.0, 0.0, 0.0, 0.2917, 0.6667, 0.375, 0.6667, 0.375, 0.75, 0.2917, 0.75, 0.0, 0.0, 0.0, 0.0, 0.0, 0.0, 0.0, 0.0, 0.0, 0.0, 0.0, 0.0, 0.0, 0.0, 0.0, 0.0, 0.0, 0.0, 0.0, 0.0, 0.0, 0.0, 0.0, 0.0, 0.0, 0.0, 0.0, 0.0, 0.0, 0.0, 0.0, 0.0, 0.0, 0.0, 0.0, 0.0, 0.0, 0.0, 0.0, 0.0, 0.0, 0.0, 0.0, 0.0, 0.0, 0.0, 0.0, 0.0, 0.0, 0.0, 0.0, 0.0, 0.0, 0.0, 0.0, 0.0, 0.0, 0.0, 0.0, 0.0, 0.0, 0.0, 0.0, 0.0, 0.0, 0.0, 0.0, 0.0, 0.0, 0.0, 0.2917, 0.5, 0.375, 0.5, 0.375, 0.5833, 0.2917, 0.5833, 0.2917, 0.5833, 0.375, 0.5833, 0.375, 0.6667, 0.2917, 0.6667, 0.125, 0.5, 0.2083, 0.5, 0.2083, 0.5833, 0.125, 0.5833, 0.125, 0.5833, 0.2083, 0.5833, 0.2083, 0.6667, 0.125, 0.6667, 0.2083, 0.5, 0.2917, 0.5, 0.2917, 0.5833, 0.2083, 0.5833, 0.2083, 0.6667, 0.2083, 0.5833, 0.2083, 0.5833, 0.2083, 0.6667, 0.625, 0.3125, 0.625, 0.2917, 0.625, 0.2917, 0.625, 0.3125, 0.625, 0.2917, 0.625, 0.2708, 0.625, 0.2708, 0.625, 0.2917, 0.875, 0.5, 0.8542, 0.5, 0.8542, 0.5, 0.875, 0.5, 0.8542, 0.5, 0.8333, 0.5, 0.8333, 0.5, 0.8542, 0.5, 0.625, 0.3125, 0.625, 0.2917, 0.625, 0.2917, 0.625, 0.3125, 0.625, 0.2917, 0.625, 0.2708, 0.625, 0.2708, 0.625, 0.2917, 0.875, 0.5, 0.8542, 0.5, 0.8542, 0.5, 0.875, 0.5, 0.8542, 0.5, 0.8333, 0.5, 0.8333, 0.5, 0.8542, 0.5, 0.625, 0.5, 0.625, 0.4792, 0.625, 0.4792, 0.625, 0.5, 0.625, 0.4792, 0.625, 0.4583, 0.625, 0.4583, 0.625, 0.4792, 0.5625, 0.75, 0.625, 0.75, 0.625, 0.7708, 0.5625, 0.7708, 0.5625, 0.7708, 0.625, 0.7708, 0.625, 0.7917, 0.5625, 0.7917, 0.375, 0.25, 0.375, 0.2708, 0.375, 0.2708, 0.375, 0.25, 0.375, 0.2708, 0.375, 0.2917, 0.375, 0.2917, 0.375, 0.2708, 0.625, 0.5, 0.6458, 0.5, 0.6458, 0.75, 0.625, 0.75, 0.6458, 0.5, 0.6667, 0.5, 0.6667, 0.75, 0.6458, 0.75, 0.125, 0.5, 0.1458, 0.5, 0.1458, 0.75, 0.125, 0.75, 0.1458, 0.5, 0.1667, 0.5, 0.1667, 0.75, 0.1458, 0.75, 0.5625, 0.25, 0.625, 0.25, 0.625, 0.2708, 0.5625, 0.2708, 0.5625, 0.2708, 0.625, 0.2708, 0.625, 0.2917, 0.5625, 0.2917, 0.375, 0.5, 0.375, 0.4792, 0.375, 0.4792, 0.375, 0.5, 0.375, 0.4792, 0.375, 0.4583, 0.375, 0.4583, 0.375, 0.4792, 0.625, 0.25, 0.625, 0.2708, 0.625, 0.2708, 0.625, 0.25, 0.625, 0.2708, 0.625, 0.2917, 0.625, 0.2917, 0.625, 0.2708, 0.625, 0.25, 0.625, 0.2708, 0.625, 0.2708, 0.625, 0.25, 0.625, 0.2708, 0.625, 0.2917, 0.625, 0.2917, 0.625, 0.2708, 0.625, 0.25, 0.625, 0.2708, 0.625, 0.2708, 0.625, 0.25, 0.625, 0.2708, 0.625, 0.2917, 0.625, 0.2917, 0.625, 0.2708, 0.375, 0.5, 0.375, 0.4792, 0.375, 0.4792, 0.375, 0.5, 0.375, 0.4792, 0.375, 0.4583, 0.375, 0.4583, 0.375, 0.4792, 0.375, 0.5, 0.375, 0.4792, 0.375, 0.4792, 0.375, 0.5, 0.375, 0.4792, 0.375, 0.4583, 0.375, 0.4583, 0.375, 0.4792, 0.625, 1.0, 0.625, 0.9792, 0.625, 0.9792, 0.625, 1.0, 0.625, 0.9792, 0.625, 0.9583, 0.625, 0.9583, 0.625, 0.9792, 0.625, 0.75, 0.6458, 0.75, 0.6458, 0.75, 0.625, 0.75, 0.6458, 0.75, 0.6667, 0.75, 0.6667, 0.75, 0.6458, 0.75, 0.625, 1.0, 0.625, 0.9792, 0.625, 0.9792, 0.625, 1.0, 0.625, 0.9792, 0.625, 0.9583, 0.625, 0.9583, 0.625, 0.9792, 0.375, 0.75, 0.375, 0.7708, 0.375, 0.7708, 0.375, 0.75, 0.375, 0.7708, 0.375, 0.7917, 0.375, 0.7917, 0.375, 0.7708, 0.125, 0.75, 0.1458, 0.75, 0.1458, 0.75, 0.125, 0.75, 0.1458, 0.75, 0.1667, 0.75, 0.1667, 0.75, 0.1458, 0.75, 0.375, 0.75, 0.375, 0.7708, 0.375, 0.7708, 0.375, 0.75, 0.375, 0.7708, 0.375, 0.7917, 0.375, 0.7917, 0.375, 0.7708, 0.625, 1.0, 0.625, 0.9792, 0.625, 0.9792, 0.625, 1.0, 0.625, 0.9792, 0.625, 0.9583, 0.625, 0.9583, 0.625, 0.9792, 0.625, 1.0, 0.625, 0.9792, 0.625, 0.9792, 0.625, 1.0, 0.625, 0.9792, 0.625, 0.9583, 0.625, 0.9583, 0.625, 0.9792, 0.625, 1.0, 0.625, 0.9792, 0.625, 0.9792, 0.625, 1.0, 0.625, 0.9792, 0.625, 0.9583, 0.625, 0.9583, 0.625, 0.9792, 0.625, 0.5, 0.625, 0.4792, 0.625, 0.4792, 0.625, 0.5, 0.625, 0.4792, 0.625, 0.4583, 0.625, 0.4583, 0.625, 0.4792, 0.625, 0.5, 0.625, 0.4792, 0.625, 0.4792, 0.625, 0.5, 0.625, 0.4792, 0.625, 0.4583, 0.625, 0.4583, 0.625, 0.4792, 0.625, 0.5, 0.625, 0.4792, 0.625, 0.4792, 0.625, 0.5, 0.625, 0.4792, 0.625, 0.4583, 0.625, 0.4583, 0.625, 0.4792, 0.375, 0.25, 0.4375, 0.25, 0.4375, 0.2708, 0.375, 0.2708, 0.375, 0.2708, 0.4375, 0.2708, 0.4375, 0.2917, 0.375, 0.2917, 0.4375, 0.25, 0.5, 0.25, 0.5, 0.2708, 0.4375, 0.2708, 0.4375, 0.2708, 0.5, 0.2708, 0.5, 0.2917, 0.4375, 0.2917, 0.5, 0.25, 0.5625, 0.25, 0.5625, 0.2708, 0.5, 0.2708, 0.5, 0.2708, 0.5625, 0.2708, 0.5625, 0.2917, 0.5, 0.2917, 0.375, 0.75, 0.4375, 0.75, 0.4375, 0.7708, 0.375, 0.7708, 0.375, 0.7708, 0.4375, 0.7708, 0.4375, 0.7917, 0.375, 0.7917, 0.4375, 0.75, 0.5, 0.75, 0.5, 0.7708, 0.4375, 0.7708, 0.4375, 0.7708, 0.5, 0.7708, 0.5, 0.7917, 0.4375, 0.7917, 0.5, 0.75, 0.5625, 0.75, 0.5625, 0.7708, 0.5, 0.7708, 0.5, 0.7708, 0.5625, 0.7708, 0.5625, 0.7917, 0.5, 0.7917, 0.375, 0.75, 0.375, 0.7708, 0.375, 0.7708, 0.375, 0.75, 0.375, 0.7708, 0.375, 0.7917, 0.375, 0.7917, 0.375, 0.7708, 0.375, 0.75, 0.375, 0.7708, 0.375, 0.7708, 0.375, 0.75, 0.375, 0.7708, 0.375, 0.7917, 0.375, 0.7917, 0.375, 0.7708, 0.375, 0.75, 0.375, 0.7708, 0.375, 0.7708, 0.375, 0.75, 0.375, 0.7708, 0.375, 0.7917, 0.375, 0.7917, 0.375, 0.7708, 0.375, 0.9375, 0.375, 0.9583, 0.375, 0.9583, 0.375, 0.9375, 0.375, 0.9583, 0.375, 0.9792, 0.375, 0.9792, 0.375, 0.9583, 0.375, 0.9375, 0.375, 0.9583, 0.375, 0.9583, 0.375, 0.9375, 0.375, 0.9583, 0.375, 0.9792, 0.375, 0.9792, 0.375, 0.9583, 0.375, 0.9375, 0.375, 0.9583, 0.375, 0.9583, 0.375, 0.9375, 0.375, 0.9583, 0.375, 0.9792, 0.375, 0.9792, 0.375, 0.9583, 0.5, 0.9375, 0.5625, 0.9375, 0.5625, 0.9583, 0.5, 0.9583, 0.5, 0.9583, 0.5625, 0.9583, 0.5625, 0.9792, 0.5, 0.9792, 0.4375, 0.9375, 0.5, 0.9375, 0.5, 0.9583, 0.4375, 0.9583, 0.4375, 0.9583, 0.5, 0.9583, 0.5, 0.9792, 0.4375, 0.9792, 0.375, 0.9375, 0.4375, 0.9375, 0.4375, 0.9583, 0.375, 0.9583, 0.375, 0.9583, 0.4375, 0.9583, 0.4375, 0.9792, 0.375, 0.9792, 0.5, 0.4375, 0.5625, 0.4375, 0.5625, 0.4583, 0.5, 0.4583, 0.5, 0.4583, 0.5625, 0.4583, 0.5625, 0.4792, 0.5, 0.4792, 0.4375, 0.4375, 0.5, 0.4375, 0.5, 0.4583, 0.4375, 0.4583, 0.4375, 0.4583, 0.5, 0.4583, 0.5, 0.4792, 0.4375, 0.4792, 0.375, 0.4375, 0.4375, 0.4375, 0.4375, 0.4583, 0.375, 0.4583, 0.375, 0.4583, 0.4375, 0.4583, 0.4375, 0.4792, 0.375, 0.4792, 0.625, 0.3125, 0.625, 0.2917, 0.625, 0.2917, 0.625, 0.3125, 0.625, 0.2917, 0.625, 0.2708, 0.625, 0.2708, 0.625, 0.2917, 0.625, 0.3125, 0.625, 0.2917, 0.625, 0.2917, 0.625, 0.3125, 0.625, 0.2917, 0.625, 0.2708, 0.625, 0.2708, 0.625, 0.2917, 0.625, 0.3125, 0.625, 0.2917, 0.625, 0.2917, 0.625, 0.3125, 0.625, 0.2917, 0.625, 0.2708, 0.625, 0.2708, 0.625, 0.2917, 0.625, 0.8125, 0.625, 0.7917, 0.625, 0.7917, 0.625, 0.8125, 0.625, 0.7917, 0.625, 0.7708, 0.625, 0.7708, 0.625, 0.7917, 0.625, 0.8125, 0.625, 0.7917, 0.625, 0.7917, 0.625, 0.8125, 0.625, 0.7917, 0.625, 0.7708, 0.625, 0.7708, 0.625, 0.7917, 0.625, 0.8125, 0.625, 0.7917, 0.625, 0.7917, 0.625, 0.8125, 0.625, 0.7917, 0.625, 0.7708, 0.625, 0.7708, 0.625, 0.7917, 0.375, 0.9375, 0.375, 0.9583, 0.375, 0.9583, 0.375, 0.9375, 0.375, 0.9583, 0.375, 0.9792, 0.375, 0.9792, 0.375, 0.9583, 0.3125, 0.75, 0.3333, 0.75, 0.3333, 0.75, 0.3125, 0.75, 0.3333, 0.75, 0.3542, 0.75, 0.3542, 0.75, 0.3333, 0.75, 0.375, 0.9375, 0.375, 0.9583, 0.375, 0.9583, 0.375, 0.9375, 0.375, 0.9583, 0.375, 0.9792, 0.375, 0.9792, 0.375, 0.9583, 0.625, 0.8125, 0.625, 0.7917, 0.625, 0.7917, 0.625, 0.8125, 0.625, 0.7917, 0.625, 0.7708, 0.625, 0.7708, 0.625, 0.7917, 0.8125, 0.75, 0.8333, 0.75, 0.8333, 0.75, 0.8125, 0.75, 0.8333, 0.75, 0.8542, 0.75, 0.8542, 0.75, 0.8333, 0.75, 0.625, 0.8125, 0.625, 0.7917, 0.625, 0.7917, 0.625, 0.8125, 0.625, 0.7917, 0.625, 0.7708, 0.625, 0.7708, 0.625, 0.7917, 0.375, 0.3125, 0.375, 0.2917, 0.375, 0.2917, 0.375, 0.3125, 0.375, 0.2917, 0.375, 0.2708, 0.375, 0.2708, 0.375, 0.2917, 0.375, 0.3125, 0.375, 0.2917, 0.375, 0.2917, 0.375, 0.3125, 0.375, 0.2917, 0.375, 0.2708, 0.375, 0.2708, 0.375, 0.2917, 0.625, 0.4375, 0.625, 0.4583, 0.625, 0.4583, 0.625, 0.4375, 0.625, 0.4583, 0.625, 0.4792, 0.625, 0.4792, 0.625, 0.4583, 0.625, 0.4375, 0.625, 0.4583, 0.625, 0.4583, 0.625, 0.4375, 0.625, 0.4583, 0.625, 0.4792, 0.625, 0.4792, 0.625, 0.4583, 0.625, 0.4375, 0.625, 0.4583, 0.625, 0.4583, 0.625, 0.4375, 0.625, 0.4583, 0.625, 0.4792, 0.625, 0.4792, 0.625, 0.4583, 0.375, 0.3125, 0.375, 0.2917, 0.375, 0.2917, 0.375, 0.3125, 0.375, 0.2917, 0.375, 0.2708, 0.375, 0.2708, 0.375, 0.2917, 0.5625, 0.4375, 0.625, 0.4375, 0.625, 0.4583, 0.5625, 0.4583, 0.5625, 0.4583, 0.625, 0.4583, 0.625, 0.4792, 0.5625, 0.4792, 0.3125, 0.5, 0.3333, 0.5, 0.3333, 0.75, 0.3125, 0.75, 0.3333, 0.5, 0.3542, 0.5, 0.3542, 0.75, 0.3333, 0.75, 0.8125, 0.5, 0.8333, 0.5, 0.8333, 0.75, 0.8125, 0.75, 0.8333, 0.5, 0.8542, 0.5, 0.8542, 0.75, 0.8333, 0.75, 0.375, 0.4375, 0.375, 0.4583, 0.375, 0.4583, 0.375, 0.4375, 0.375, 0.4583, 0.375, 0.4792, 0.375, 0.4792, 0.375, 0.4583, 0.5625, 0.9375, 0.625, 0.9375, 0.625, 0.9583, 0.5625, 0.9583, 0.5625, 0.9583, 0.625, 0.9583, 0.625, 0.9792, 0.5625, 0.9792, 0.2083, 0.5833, 0.2917, 0.5833, 0.2917, 0.5833, 0.2083, 0.5833, 0.2917, 0.6667, 0.2083, 0.6667, 0.2083, 0.6667, 0.2917, 0.6667, 0.2917, 0.5833, 0.2917, 0.6667, 0.2917, 0.6667, 0.2917, 0.5833, 0.2083, 0.6667, 0.2083, 0.5833, 0.2083, 0.5833, 0.2083, 0.6667, 0.2917, 0.6667, 0.2083, 0.6667, 0.2083, 0.6667, 0.2917, 0.6667, 0.2917, 0.6667, 0.2083, 0.6667, 0.2083, 0.6667, 0.2917, 0.6667, 0.2917, 0.5833, 0.2917, 0.6667, 0.2917, 0.6667, 0.2917, 0.5833, 0.2083, 0.5833, 0.2917, 0.5833, 0.2917, 0.5833, 0.2083, 0.5833, 0.2083, 0.5833, 0.2917, 0.5833, 0.2917, 0.5833, 0.2083, 0.5833, 0.2917, 0.5833, 0.2917, 0.6667, 0.2917, 0.6667, 0.2917, 0.5833, 0.2083, 0.5833, 0.2917, 0.5833, 0.2917, 0.5833, 0.2083, 0.5833, 0.2083, 0.6667, 0.2083, 0.5833, 0.2083, 0.5833, 0.2083, 0.6667, 0.2917, 0.6667, 0.2083, 0.6667, 0.2083, 0.6667, 0.2917, 0.6667, 0.2083, 0.6667, 0.2083, 0.5833, 0.2083, 0.5833, 0.2083, 0.6667, 0.2917, 0.6667, 0.2083, 0.6667, 0.2083, 0.6667, 0.2917, 0.6667, 0.2917, 0.5833, 0.2917, 0.6667, 0.2917, 0.6667, 0.2917, 0.5833, 0.2917, 0.5833, 0.2917, 0.6667, 0.2917, 0.6667, 0.2917, 0.5833, 0.2917, 0.5833, 0.2917, 0.6667, 0.2917, 0.6667, 0.2917, 0.5833, 0.2083, 0.5833, 0.2917, 0.5833, 0.2917, 0.5833, 0.2083, 0.5833, 0.2083, 0.6667, 0.2083, 0.5833, 0.2083, 0.5833, 0.2083, 0.6667, 0.2083, 0.5833, 0.2917, 0.5833, 0.2917, 0.5833, 0.2083, 0.5833, 0.2083, 0.5833, 0.2917, 0.5833, 0.2917, 0.5833, 0.2083, 0.5833, 0.2083, 0.6667, 0.2083, 0.5833, 0.2083, 0.5833, 0.2083, 0.6667, 0.2917, 0.6667, 0.2083, 0.6667, 0.2083, 0.6667, 0.2917, 0.6667, 0.2917, 0.6667, 0.2083, 0.6667, 0.2083, 0.6667, 0.2917, 0.6667, 0.2083, 0.6667, 0.2083, 0.5833, 0.2083, 0.5833, 0.2083, 0.6667, 0.2917, 0.6667, 0.2083, 0.6667, 0.2083, 0.6667, 0.2917, 0.6667, 0.2917, 0.5833, 0.2917, 0.6667, 0.2917, 0.6667, 0.2917, 0.5833, 0.2083, 0.5833, 0.2917, 0.5833, 0.2917, 0.5833, 0.2083, 0.5833, 0.2917, 0.5833, 0.2917, 0.6667, 0.2917, 0.6667, 0.2917, 0.5833, 0.2083, 0.5833, 0.2917, 0.5833, 0.2917, 0.5833, 0.2083, 0.5833, 0.2083, 0.6667, 0.2083, 0.5833, 0.2083, 0.5833, 0.2083, 0.6667, 0.2083, 0.5833, 0.2917, 0.5833, 0.2917, 0.5833, 0.2083, 0.5833, 0.2083, 0.6667, 0.2083, 0.5833, 0.2083, 0.5833, 0.2083, 0.6667, 0.2917, 0.6667, 0.2083, 0.6667, 0.2083, 0.6667, 0.2917, 0.6667, 0.2917, 0.5833, 0.2917, 0.6667, 0.2917, 0.6667, 0.2917, 0.5833, 0.2917, 0.6667, 0.2083, 0.6667, 0.2083, 0.6667, 0.2917, 0.6667, 0.2083, 0.6667, 0.2083, 0.5833, 0.2083, 0.5833, 0.2083, 0.6667, 0.2917, 0.6667, 0.2083, 0.6667, 0.2083, 0.6667, 0.2917, 0.6667, 0.2917, 0.5833, 0.2917, 0.6667, 0.2917, 0.6667, 0.2917, 0.5833, 0.2083, 0.5833, 0.2917, 0.5833, 0.2917, 0.5833, 0.2083, 0.5833, 0.2917, 0.5833, 0.2917, 0.6667, 0.2917, 0.6667, 0.2917, 0.5833, 0.2083, 0.5833, 0.2917, 0.5833, 0.2917, 0.5833, 0.2083, 0.5833, 0.2083, 0.6667, 0.2083, 0.5833, 0.2083, 0.5833, 0.2083, 0.6667, 0.2083, 0.6667, 0.2083, 0.5833, 0.2083, 0.5833, 0.2083, 0.6667, 0.2083, 0.6667, 0.2083, 0.5833, 0.2083, 0.5833, 0.2083, 0.6667, 0.2917, 0.6667, 0.2083, 0.6667, 0.2083, 0.6667, 0.2917, 0.6667, 0.2917, 0.5833, 0.2917, 0.6667, 0.2917, 0.6667, 0.2917, 0.5833, 0.2083, 0.5833, 0.2917, 0.5833, 0.2917, 0.5833, 0.2083, 0.5833, 0.2917, 0.6667, 0.2083, 0.6667, 0.2083, 0.6667, 0.2917, 0.6667, 0.2917, 0.5833, 0.2917, 0.6667, 0.2917, 0.6667, 0.2917, 0.5833, 0.2083, 0.5833, 0.2917, 0.5833, 0.2917, 0.5833, 0.2083, 0.5833, 0.2083, 0.5833, 0.2917, 0.5833, 0.2917, 0.5833, 0.2083, 0.5833, 0.2083, 0.6667, 0.2083, 0.5833, 0.2083, 0.5833, 0.2083, 0.6667, 0.2917, 0.6667, 0.2083, 0.6667, 0.2083, 0.6667, 0.2917, 0.6667, 0.2917, 0.5833, 0.2917, 0.6667, 0.2917, 0.6667, 0.2917, 0.5833, 0.2917, 0.6667, 0.2083, 0.6667, 0.2083, 0.6667, 0.2917, 0.6667, 0.2083, 0.6667, 0.2083, 0.5833, 0.2083, 0.5833, 0.2083, 0.6667, 0.2917, 0.6667, 0.2083, 0.6667, 0.2083, 0.6667, 0.2917, 0.6667, 0.2917, 0.5833, 0.2917, 0.6667, 0.2917, 0.6667, 0.2917, 0.5833, 0.2083, 0.5833, 0.2917, 0.5833, 0.2917, 0.5833, 0.2083, 0.5833, 0.2917, 0.5833, 0.2917, 0.6667, 0.2917, 0.6667, 0.2917, 0.5833, 0.2083, 0.5833, 0.2917, 0.5833, 0.2917, 0.5833, 0.2083, 0.5833, 0.2083, 0.6667, 0.2083, 0.5833, 0.2083, 0.5833, 0.2083, 0.6667, 0.2083, 0.6667, 0.2083, 0.5833, 0.2083, 0.5833, 0.2083, 0.6667, 0.2083, 0.6667, 0.2083, 0.5833, 0.2083, 0.5833, 0.2083, 0.6667, 0.2917, 0.6667, 0.2083, 0.6667, 0.2083, 0.6667, 0.2917, 0.6667, 0.2917, 0.5833, 0.2917, 0.6667, 0.2917, 0.6667, 0.2917, 0.5833, 0.2917, 0.6667, 0.2083, 0.6667, 0.2083, 0.6667, 0.2917, 0.6667, 0.2917, 0.6667, 0.2083, 0.6667, 0.2083, 0.6667, 0.2917, 0.6667, 0.2917, 0.5833, 0.2917, 0.6667, 0.2917, 0.6667, 0.2917, 0.5833, 0.2083, 0.5833, 0.2917, 0.5833, 0.2917, 0.5833, 0.2083, 0.5833, 0.2083, 0.5833, 0.2917, 0.5833, 0.2917, 0.6667, 0.2083, 0.6667, 0.2917, 0.5833, 0.2917, 0.6667, 0.2917, 0.6667, 0.2917, 0.5833, 0.2083, 0.5833, 0.2917, 0.5833, 0.2917, 0.5833, 0.2083, 0.5833, 0.2083, 0.6667, 0.2083, 0.5833, 0.2083, 0.5833, 0.2083, 0.6667, 0.0, 0.0, 0.0, 0.0, 0.0, 0.0, 0.0, 0.0, 0.0, 0.0, 0.0, 0.0, 0.2083, 0.6667, 0.2083, 0.5833, 0.2917, 0.5833, 0.2917, 0.6667, 0.0, 0.0, 0.0, 0.0, 0.0, 0.0, 0.0, 0.0, 0.0, 0.0, 0.0, 0.0, 0.0, 0.0, 0.0, 0.0, 0.0, 0.0, 0.0, 0.0, 0.0, 0.0, 0.0, 0.0, 0.0, 0.0, 0.0, 0.0, 0.0, 0.0, 0.0, 0.0, 0.0, 0.0, 0.0, 0.0, 0.625, 0.4583, 0.625, 0.4792, 0.625, 0.4792, 0.625, 0.4583, 0.625, 0.4375, 0.625, 0.4583, 0.625, 0.4583, 0.625, 0.4375, 0.375, 0.2917, 0.375, 0.2708, 0.375, 0.2708, 0.375, 0.2917, 0.375, 0.3125, 0.375, 0.2917, 0.375, 0.2917, 0.375, 0.3125, 0.375, 0.4792, 0.375, 0.4583, 0.375, 0.4583, 0.375, 0.4792, 0.375, 0.5, 0.375, 0.4792, 0.375, 0.4792, 0.375, 0.5, 0.625, 0.2708, 0.625, 0.2917, 0.625, 0.2917, 0.625, 0.2708, 0.625, 0.25, 0.625, 0.2708, 0.625, 0.2708, 0.625, 0.25, 0.625, 0.375, 0.625, 0.4375, 0.625, 0.4375, 0.625, 0.375, 0.625, 0.3125, 0.625, 0.375, 0.625, 0.375, 0.625, 0.3125, 0.625, 0.2917, 0.625, 0.3125, 0.625, 0.3125, 0.625, 0.2917, 0.375, 0.375, 0.375, 0.3125, 0.375, 0.3125, 0.375, 0.375, 0.375, 0.4375, 0.375, 0.375, 0.375, 0.375, 0.375, 0.4375, 0.375, 0.4583, 0.375, 0.4375, 0.375, 0.4375, 0.375, 0.4583, 0.5, 0.5, 0.4375, 0.5, 0.4375, 0.5, 0.5, 0.5, 0.5625, 0.5, 0.5, 0.5, 0.5, 0.5, 0.5625, 0.5, 0.625, 0.5, 0.5625, 0.5, 0.5625, 0.5, 0.625, 0.5, 0.5, 0.25, 0.5625, 0.25, 0.5625, 0.25, 0.5, 0.25, 0.4375, 0.25, 0.5, 0.25, 0.5, 0.25, 0.4375, 0.25, 0.375, 0.25, 0.4375, 0.25, 0.4375, 0.25, 0.375, 0.25, 0.5625, 0.25, 0.625, 0.25, 0.625, 0.25, 0.5625, 0.25, 0.375, 0.2708, 0.375, 0.25, 0.375, 0.25, 0.375, 0.2708, 0.625, 0.4792, 0.625, 0.5, 0.625, 0.5, 0.625, 0.4792, 0.4375, 0.5, 0.375, 0.5, 0.375, 0.5, 0.4375, 0.5])
me_cube.materials.append(mat_material)
me_cube.use_mirror_vertex_groups = False
me_cube.update()

# ---- objects
ob_cube = bpy.data.objects.new('Cube', me_cube)
ob_light = bpy.data.objects.new('Light', light_light)
ob_camera = bpy.data.objects.new('Camera', cam_camera)

# ---- transforms, parenting, visibility, modifiers, constraints
ob_cube.location = (0.0, 0.0, 0.0)
ob_cube.lock_rotations_4d = False
ob_cube.empty_display_type = 'ARROWS'
ob_cube.lineart.crease_threshold = 0.0
ob_light.location = (4.076, 1.005, 5.904)
ob_light.rotation_euler = (0.6503, 0.05522, 1.866)
ob_light.lock_rotations_4d = False
ob_light.empty_display_type = 'ARROWS'
ob_light.color = (0.0, 0.0, 0.0, 0.0)
ob_light.lineart.crease_threshold = 0.0
ob_camera.location = (7.359, -6.926, 4.958)
ob_camera.rotation_euler = (1.109, 0.0, 0.8149)
ob_camera.lock_rotations_4d = False
ob_camera.empty_display_type = 'ARROWS'
ob_camera.color = (0.0, 0.0, 0.0, 0.0)
ob_camera.display_type = 'WIRE'
ob_camera.lineart.crease_threshold = 0.0

# ---- collection membership
col_collection.objects.link(ob_cube)
col_collection.objects.link(ob_light)
col_collection.objects.link(ob_camera)

# ---- scene / render settings (as saved in the file)
scene.camera = ob_camera
scene.frame_start = 1; scene.frame_end = 250; scene.frame_set(178)
scene.render.engine = 'BLENDER_EEVEE_NEXT'
scene.cycles.sampling_pattern = 'TABULATED_SOBOL'
scene.view_settings.view_transform = 'Filmic'
bpy.context.view_layer.update()
